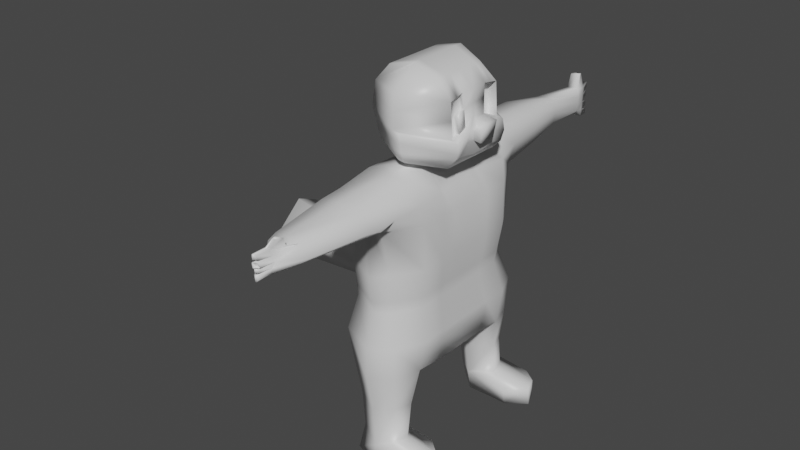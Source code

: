 # Source: flyingsquirell.blend  (saved by Blender 2.91.10; exported with 4.5.12 LTS)
import bpy
from mathutils import Matrix  # noqa: F401  (used for matrix-valued properties, if any)

bpy.ops.wm.read_factory_settings(use_empty=True)
scene = bpy.context.scene
scene.name = 'Scene'

# ---- collections
col_collection = bpy.data.collections.new('Collection'); scene.collection.children.link(col_collection)

# ---- materials (node trees are filled in below, after node groups)
mat_material = bpy.data.materials.new('Material')
mat_material.alpha_threshold = 0.0
mat_material.use_transparent_shadow = False
mat_material.line_color = (0.0, 0.0, 0.0, 1.0)

# ---- material node trees
mat_material.use_nodes = True; mat_material.node_tree.nodes.clear()
_N = mat_material.node_tree.nodes; _L = mat_material.node_tree.links
n0 = _N.new('ShaderNodeOutputMaterial'); n0.name = 'Material Output'; n0.location = (300, 300)
n1 = _N.new('ShaderNodeBsdfPrincipled'); n1.name = 'Principled BSDF'; n1.location = (10, 300)
n1.distribution = 'GGX'
n1.subsurface_method = 'BURLEY'
n1.inputs[2].default_value = 0.4
n1.inputs[3].default_value = 1.45
n1.inputs[27].default_value = (0.0, 0.0, 0.0, 1.0)
n1.inputs[28].default_value = 1.0
_L.new(n1.outputs[0], n0.inputs[0])
n0.is_active_output = True

# ---- world
world_world = bpy.data.worlds.new('World'); scene.world = world_world
world_world.use_nodes = True; world_world.node_tree.nodes.clear()
_N = world_world.node_tree.nodes; _L = world_world.node_tree.links
n0 = _N.new('ShaderNodeOutputWorld'); n0.name = 'World Output'; n0.location = (300, 300)
n1 = _N.new('ShaderNodeBackground'); n1.name = 'Background'; n1.location = (10, 300)
n1.inputs[0].default_value = (0.05088, 0.05088, 0.05088, 1.0)
_L.new(n1.outputs[0], n0.inputs[0])
n0.is_active_output = True
world_world.color = (0.05088, 0.05088, 0.05088)
world_world.use_sun_shadow = False
world_world.sun_shadow_jitter_overblur = 0.0

# ---- meshes
me_cube = bpy.data.meshes.new('Cube')
me_cube.from_pydata([(0.2042, 1.628, 0.9468), (0.4126, 1.277, -1.788), (0.2683, -1.346, 0.8822), (0.3263, -1.076, -1.799), (-0.2952, 1.624, 1.018), (-0.3284, 1.548, -1.795), (-0.353, -1.337, 0.878), (-0.4834, -1.013, -1.786), (-0.4388, 1.048, -1.786), (-0.4834, -0.5757, -1.786), (0.2498, 1.065, 0.9954), (0.2709, -0.7911, 0.9742), (-0.3595, -0.7852, 0.9686), (-0.4691, 1.062, 1.085), (0.4363, -0.7168, -1.79), (0.5185, 0.9146, -1.779), (0.3379, 1.335, -2.79), (-0.1516, 1.468, -2.93), (0.4072, 1.106, -2.799), (-0.2311, 1.158, -2.839), (0.3422, 1.331, -3.084), (-0.1431, 1.586, -3.132), (0.4166, 1.129, -3.098), (-0.227, 1.237, -3.141), (-0.2843, -0.7408, -2.775), (-0.2843, -1.017, -2.842), (0.263, -1.052, -2.877), (0.3319, -0.8407, -2.882), (-0.2843, -0.8379, -3.082), (-0.2843, -1.149, -3.158), (0.2803, -1.112, -3.131), (0.337, -0.9366, -3.115), (0.1968, 1.516, 0.4039), (-0.3216, -1.04, 0.4303), (0.187, -1.202, 0.3896), (-0.1481, 1.458, 0.3797), (0.4866, 1.005, 0.3949), (0.4866, -0.7268, 0.3797), (-0.4834, -0.6657, 0.3801), (-0.4834, 0.9456, 0.3943), (-0.1768, -2.563, 0.493), (-0.2412, -2.557, 0.7903), (0.1692, -2.569, 0.793), (0.1173, -2.573, 0.4937), (-0.04546, -2.885, 0.483), (-0.05725, -2.877, 0.7907), (0.01782, -2.891, 0.7935), (0.00833, -2.896, 0.4837), (-0.05409, 3.54, 0.9205), (0.09006, 3.59, 0.9), (0.08377, 3.585, 0.4491), (-0.05443, 3.565, 0.4514), (-0.4834, 0.6099, -1.786), (-0.4834, -0.2696, -1.786), (0.1619, 0.4705, 0.9878), (0.1756, -0.2754, 0.9815), (-0.2326, -0.1954, 1.028), (-0.2899, 0.4356, 1.075), (0.4834, -0.2696, -1.786), (0.4834, 0.6099, -1.786), (-0.4834, -0.3089, 0.3849), (-0.4834, 0.5887, 0.3896), (0.4866, 0.6218, 0.3898), (0.4866, -0.3432, 0.3848), (0.3812, 0.4937, 2.197), (0.3812, -0.3263, 2.191), (-0.374, -0.3563, 2.221), (-0.374, 0.6014, 2.228), (-0.6436, -0.3816, 1.627), (-0.6436, 0.6328, 1.635), (0.6406, 0.5361, 1.517), (0.645, -0.39, 1.465), (-0.6105, -0.3572, 1.958), (-0.6105, 0.605, 1.965), (0.6143, 0.5306, 1.975), (0.6105, -0.3902, 1.957), (-0.5909, 0.593, 1.305), (-0.001845, -0.7385, 1.786), (-0.001845, 0.9195, 1.798), (-0.5909, -0.3383, 1.297), (-0.274, 2.217, 0.4066), (0.1814, 2.159, 0.5124), (0.1945, 2.127, 0.9369), (-0.3059, 2.124, 1.007), (-0.175, 2.772, 0.5157), (0.1087, 2.778, 0.5965), (0.116, 2.779, 0.8784), (-0.2059, 2.775, 0.9239), (-0.003168, 1.598, -1.822), (-0.008177, -1.375, 0.9602), (-0.000348, -1.293, -1.826), (0.0159, 1.654, 1.039), (-0.000348, 0.7622, -1.826), (-0.000348, -0.3375, -1.826), (-0.000348, 1.081, 1.012), (-0.000348, -0.8091, 0.9912), (0.08829, 1.545, -2.831), (0.06178, 0.9175, -2.847), (0.08284, 1.612, -3.137), (0.06552, 0.9676, -3.151), (0.04329, -1.177, -2.961), (0.03873, -0.5718, -2.948), (0.06223, -1.253, -3.186), (0.04619, -0.6224, -3.192), (0.0159, 1.472, 0.3837), (0.002743, -1.198, 0.4271), (-0.01349, -2.606, 0.8442), (-0.002199, -2.588, 0.4589), (-0.01726, -2.938, 0.8239), (-0.01574, -2.912, 0.465), (-0.000348, 0.5258, 1.004), (-0.000348, -0.303, 0.998), (-0.000348, 0.6235, -1.826), (-0.000348, -0.2856, -1.826), (0.01254, 0.5806, 2.327), (0.01254, -0.3552, 2.319), (-0.003343, -0.7601, 1.554), (-0.003343, 0.9417, 1.565), (-0.000348, -0.7168, 2.019), (-0.000348, 0.8974, 2.032), (-0.003343, 0.8765, 1.272), (-0.003343, -0.6858, 1.262), (-0.000933, 2.152, 1.024), (0.0005948, 2.242, 0.4099), (-0.00785, 2.806, 0.9359), (-0.00785, 2.798, 0.519), (-0.475, -1.319, 0.6482), (0.286, 1.516, 0.712), (0.4736, -1.282, 0.67), (-0.3769, 1.632, 0.6919), (0.4149, 1.052, 0.6917), (0.4834, -0.7734, 0.6705), (-0.4834, -0.7734, 0.6705), (-0.4834, 1.048, 0.6873), (-0.3219, -2.537, 0.6386), (0.3075, -2.537, 0.6386), (-0.072, -2.854, 0.6338), (0.04313, -2.854, 0.6338), (0.08825, 3.587, 0.6836), (-0.08513, 3.513, 0.6615), (-0.3984, -0.2663, 0.6768), (-0.3984, 0.5406, 0.6811), (0.354, 0.5457, 0.6854), (0.3984, -0.2766, 0.6767), (-0.3769, 2.082, 0.6823), (0.2274, 2.12, 0.7352), (-0.2568, 2.747, 0.7123), (0.1331, 2.771, 0.747), (-0.01448, -2.929, 0.6438), (-0.3345, -1.682, 0.8651), (0.249, -1.692, 0.8691), (0.1752, -1.692, 0.4437), (-0.2428, -1.683, 0.4426), (0.005391, -1.701, 0.3944), (-0.01065, -1.727, 0.9422), (-0.4491, -1.662, 0.6494), (0.4457, -1.662, 0.6494), (0.2979, 1.201, -0.8034), (0.2362, -1.003, -0.8481), (-0.2443, 1.337, -0.8178), (0.4501, 0.8927, -0.8213), (0.4501, -0.665, -0.8282), (-0.494, -0.665, -0.8282), (-0.494, 0.8927, -0.8213), (-0.418, -0.9677, -0.8314), (0.4501, 0.5477, -0.8236), (0.4501, -0.32, -0.8259), (-0.494, -0.32, -0.8259), (-0.494, 0.5477, -0.8236), (-0.01839, -1.124, -0.8843), (-0.02229, 1.356, -0.828), (-0.3998, -1.056, -0.2477), (0.3118, 1.323, -0.1987), (0.2426, -1.093, -0.268), (-0.2124, 1.474, -0.2183), (0.5068, 0.9841, -0.2315), (0.5068, -0.7211, -0.2426), (-0.5218, -0.7211, -0.2426), (-0.5218, 0.9841, -0.2315), (0.5068, 0.6065, -0.2352), (0.5068, -0.3434, -0.2389), (-0.5218, -0.3434, -0.2389), (-0.5218, 0.6065, -0.2352), (-0.001641, -1.22, -0.3126), (-0.007899, 1.491, -0.2223), (0.3933, 1.363, -1.294), (0.3251, -1.137, -1.323), (-0.2954, 1.517, -1.306), (0.5367, 1.015, -1.3), (0.5367, -0.755, -1.304), (-0.5413, -0.755, -1.304), (-0.5413, 1.015, -1.3), (0.5367, 0.6229, -1.301), (0.5367, -0.363, -1.303), (-0.5413, -0.363, -1.303), (-0.5413, 0.6229, -1.301), (-0.0003737, -1.28, -1.359), (-0.002718, 1.541, -1.325), (-0.4956, -1.095, -1.306), (-0.5428, 0.6126, 1.196), (0.5043, 0.5263, 1.091), (0.4739, -0.3821, 1.088), (-0.5074, -0.3545, 1.162), (-0.0009703, -0.6361, 1.118), (-0.0009703, 0.8441, 1.128), (-0.6172, -0.3599, 1.462), (-0.6172, 0.6129, 1.47), (-0.6271, -0.3694, 1.792), (0.6277, -0.3901, 1.711), (-0.003343, 0.9091, 1.419), (-0.003343, -0.7229, 1.408), (-0.4834, 0.1701, -1.786), (0.2001, 0.08683, 0.9814), (-0.2613, 0.1201, 1.051), (0.4834, 0.1701, -1.786), (-0.4834, 0.1399, 0.3872), (0.4866, 0.1393, 0.3873), (0.3812, 0.08372, 2.194), (-0.374, 0.1225, 2.224), (0.6298, 0.05196, 1.656), (-0.6436, 0.1256, 1.631), (0.61, 0.05234, 2.005), (-0.6105, 0.1239, 1.961), (-0.5909, 0.1274, 1.301), (0.6275, 0.5333, 1.746), (0.01254, 0.1127, 2.323), (-0.000348, 0.1689, -1.826), (0.3762, 0.1345, 0.6811), (-0.3984, 0.1371, 0.6789), (-0.5066, 0.1155, -0.916), (0.4501, 0.1139, -0.8248), (-0.5218, 0.1315, -0.2371), (0.5068, 0.1315, -0.2371), (0.5367, 0.13, -1.302), (-0.533, 0.1265, -1.209), (0.4891, 0.0721, 1.09), (-0.5251, 0.129, 1.179), (-0.6172, 0.1265, 1.466), (0.8111, 0.1211, 1.47), (-0.4834, -0.04973, -1.786), (0.1878, -0.0943, 0.9814), (0.4866, -0.1019, 0.3861), (0.3812, -0.1213, 2.192), (0.6476, -0.1519, 1.577), (0.612, -0.1646, 2.013), (0.7959, 0.2522, 1.352), (0.01254, -0.1212, 2.321), (-0.000348, -0.05835, -1.826), (0.3873, -0.07105, 0.6789), (0.4501, -0.103, -0.8253), (0.5068, -0.1059, -0.238), (0.5367, -0.1165, -1.303), (0.4815, -0.155, 1.089), (0.8302, 0.2679, 1.592), (-0.247, -0.03767, 1.039), (0.4834, -0.04973, -1.786), (-0.4834, -0.08447, 0.386), (-0.374, -0.1169, 2.223), (-0.6436, -0.128, 1.629), (-0.6105, -0.1167, 1.96), (-0.5909, -0.1055, 1.299), (-0.3984, -0.06458, 0.6778), (-0.5149, -0.01839, -1.057), (-0.5218, -0.1059, -0.238), (-0.533, 0.05105, -1.209), (-0.5162, -0.1127, 1.171), (-0.6172, -0.1167, 1.464), (-0.2756, 0.2778, 1.063), (0.4834, 0.39, -1.786), (-0.4834, 0.3643, 0.3884), (-0.374, 0.362, 2.226), (-0.6436, 0.3792, 1.633), (-0.6105, 0.3645, 1.963), (-0.5909, 0.3602, 1.303), (-0.3984, 0.3389, 0.68), (-0.5075, 0.2557, -0.9747), (-0.5218, 0.369, -0.2361), (-0.5236, 0.2676, -1.106), (-0.5339, 0.3708, 1.188), (-0.6172, 0.3697, 1.468), (-0.4834, 0.39, -1.786), (0.2124, 0.268, 0.9814), (0.4856, 0.3374, 0.375), (0.3812, 0.2887, 2.195), (0.6322, 0.2623, 1.625), (0.612, 0.2869, 2.017), (0.8111, 0.2558, 1.471), (0.01254, 0.3466, 2.325), (-0.000348, 0.3962, -1.826), (0.3658, 0.375, 0.6832), (0.4501, 0.3308, -0.8242), (0.5044, 0.2586, -0.2395), (0.5367, 0.3765, -1.302), (0.4967, 0.2992, 1.091), (0.8111, -0.01352, 1.469), (0.6305, 0.116, 1.624), (0.7959, -0.01145, 1.351), (0.7959, 0.1204, 1.352), (0.8305, -0.007129, 1.601), (0.8285, 0.1216, 1.591), (0.7391, -0.1463, 1.559), (0.7365, -0.3844, 1.447), (0.08815, 0.9473, 1.547), (0.7321, 0.5418, 1.499), (0.7102, 0.616, 1.318), (0.6846, 0.584, 1.17), (0.7132, -0.3627, 1.286), (0.6794, -0.3641, 1.21), (0.08815, 0.8822, 1.254), (0.6794, -0.1456, 1.211), (0.08815, -0.7545, 1.536), (0.08815, -0.6801, 1.244), (0.09052, -0.6304, 1.1), (0.09052, 0.8498, 1.109), (0.08815, 0.9147, 1.4), (0.08815, -0.7173, 1.39), (0.5958, 0.5319, 1.073), (0.5654, -0.3764, 1.07), (0.573, -0.1493, 1.071), (0.7028, -0.1589, 1.383), (0.722, 0.1216, 1.606), (0.724, -0.007118, 1.615), (0.6828, 0.2209, 1.184), (0.6826, 0.03263, 1.183), (0.5889, 0.203, 1.072), (0.5806, 0.07774, 1.072), (0.6894, 0.1204, 1.366), (0.6894, -0.01144, 1.365), (0.7046, -0.01351, 1.484), (0.7237, 0.2679, 1.607), (0.6894, 0.2522, 1.367), (0.7046, 0.2558, 1.486), (-0.6271, 0.6189, 1.8), (-0.6271, 0.1248, 1.796), (0.6199, 0.05215, 1.83), (0.6298, -0.1583, 1.795), (-0.6271, -0.1223, 1.794), (-0.6271, 0.3718, 1.798), (0.6221, 0.2746, 1.821), (-0.2827, 0.3567, 1.069), (0.4834, 0.4999, -1.786), (-0.4834, 0.4765, 0.389), (-0.374, 0.4817, 2.227), (-0.6436, 0.506, 1.634), (-0.6105, 0.4847, 1.964), (-0.5909, 0.4766, 1.304), (-0.3984, 0.4397, 0.6805), (-0.494, 0.4392, -0.8239), (-0.5218, 0.4877, -0.2357), (-0.5413, 0.4997, -1.302), (-0.5384, 0.4917, 1.192), (-0.6172, 0.4913, 1.469), (-0.4834, 0.4999, -1.786), (0.2185, 0.3585, 0.9813), (0.4866, 0.5012, 0.3892), (0.3812, 0.3912, 2.196), (0.6364, 0.3992, 1.571), (0.6132, 0.4087, 1.996), (0.01254, 0.4636, 2.326), (-0.000348, 0.5099, -1.826), (0.3596, 0.4429, 0.6843), (0.4501, 0.4392, -0.8239), (0.5068, 0.4877, -0.2357), (0.5367, 0.4997, -1.302), (0.5005, 0.4127, 1.091), (0.7279, 0.4048, 1.553), (0.6794, 0.4007, 1.215), (0.592, 0.4184, 1.073), (0.6976, 0.389, 1.362), (-0.6271, 0.4954, 1.799), (0.5811, -0.3985, 1.71), (-0.4834, -0.1597, -1.786), (0.1817, -0.1849, 0.9815), (0.4884, -0.169, 0.3664), (0.3812, -0.2238, 2.191), (0.6463, -0.271, 1.521), (0.6113, -0.2774, 1.985), (0.01254, -0.2382, 2.32), (-0.000348, -0.172, -1.826), (0.3916, -0.2323, 0.6754), (0.4501, -0.2115, -0.8256), (0.5076, -0.1521, -0.217), (0.5367, -0.2397, -1.303), (0.4777, -0.2685, 1.088), (-0.2398, -0.1165, 1.033), (0.4834, -0.1597, -1.786), (-0.4834, -0.1967, 0.3854), (-0.374, -0.2366, 2.222), (-0.6436, -0.2548, 1.628), (-0.6105, -0.2369, 1.959), (-0.5909, -0.2219, 1.298), (-0.3984, -0.1654, 0.6773), (-0.494, -0.2115, -0.8256), (-0.5218, -0.2247, -0.2384), (-0.5413, -0.2397, -1.303), (-0.5118, -0.2336, 1.166), (-0.6172, -0.2383, 1.463), (0.7378, -0.2653, 1.503), (0.6781, -0.2631, 1.228), (0.5692, -0.2629, 1.07), (0.7106, -0.2612, 1.314), (0.666, -0.1622, 1.58), (-0.6271, -0.2459, 1.793), (0.4979, 0.5338, 1.739), (0.5111, 0.5366, 1.51), (0.5069, 0.3996, 1.564), (0.5027, 0.2627, 1.618), (0.4836, 0.4091, 1.989), (0.4825, 0.2873, 2.01), (0.4926, 0.275, 1.814), (0.4848, 0.531, 1.968), (0.4952, 0.4044, 1.777), (0.5984, -0.3984, 1.463), (0.5997, -0.2794, 1.519), (0.5646, -0.2858, 1.984), (0.5639, -0.3986, 1.956), (0.5832, -0.1667, 1.794), (0.5654, -0.173, 2.012), (0.601, -0.1603, 1.575), (0.5821, -0.2826, 1.752), (0.5386, 0.3912, 1.562), (0.5344, 0.2543, 1.616), (0.5243, 0.2666, 1.813), (0.5269, 0.396, 1.775), (0.6482, -0.1685, 1.799), (0.6647, -0.2812, 1.524), (0.6472, -0.2844, 1.757), (-1.341, -0.141, -0.9728), (-1.318, 0.1063, -0.717), (-1.366, -0.01023, -1.247), (-1.366, 0.1261, -1.247), (-1.328, 0.3585, -0.8224), (-1.349, 0.381, -1.059), (-2.576, -0.2719, -0.8557), (-2.541, 0.1002, -0.4708), (-2.613, -0.0752, -1.269), (-2.613, 0.13, -1.268), (-2.555, 0.4796, -0.6294), (-2.587, 0.5136, -0.9862), (-0.3491, -0.6776, -2.286), (-0.3491, -1.001, -2.317), (0.2667, -1.046, -2.338), (0.3478, -0.787, -2.337), (0.01874, -1.201, -2.389), (0.01667, -0.4929, -2.383), (0.4174, 1.021, -2.295), (0.3411, 1.274, -2.295), (-0.2883, 1.124, -2.316), (-0.2045, 1.48, -2.362), (0.04501, 1.537, -2.328), (0.0328, 0.8694, -2.336), (0.302, 1.237, -0.6251), (0.2381, -1.029, -0.6771), (-0.2349, 1.378, -0.6411), (0.4668, 0.9197, -0.6475), (0.4668, -0.6815, -0.6556), (-0.5022, -0.6815, -0.6556), (-0.5022, 0.9197, -0.6475), (0.4668, 0.565, -0.6502), (0.4668, -0.3269, -0.6529), (-0.5022, -0.3269, -0.6529), (-0.5022, 0.565, -0.6502), (-0.01345, -1.152, -0.7158), (-0.01805, 1.396, -0.6495), (-0.4126, -0.9937, -0.6593), (0.4668, 0.1191, -0.6515), (-0.5111, 0.1203, -0.7159), (-0.5169, -0.0442, -0.8157), (0.4668, -0.1039, -0.6522), (0.4668, 0.3421, -0.6509), (-0.5117, 0.2891, -0.757), (0.4668, 0.4535, -0.6505), (-0.5022, 0.4535, -0.6505), (-0.5022, -0.2154, -0.6525), (0.4668, -0.2154, -0.6525), (1.024, 1.074, -2.809), (0.9599, 1.285, -2.801), (1.033, 1.095, -3.085), (0.964, 1.281, -3.072), (0.7294, 1.479, -2.838), (0.7049, 0.8995, -2.854), (0.7243, 1.541, -3.122), (0.7084, 0.9458, -3.134), (0.584, -1.225, -2.944), (0.8038, -1.1, -2.859), (0.8726, -0.8889, -2.864), (0.603, -1.301, -3.168), (0.8211, -1.161, -3.114), (0.8778, -0.9848, -3.097), (0.5795, -0.6201, -2.93), (0.5869, -0.6706, -3.175), (0.08714, 3.585, 0.5641), (-0.06751, 3.527, 0.5226), (0.08984, 3.587, 0.7945), (-0.07092, 3.529, 0.7839), (-0.05451, 3.816, 0.3928), (0.01768, 3.834, 0.4019), (0.01892, 3.834, 0.4943), (-0.07613, 3.81, 0.4923), (-0.07048, 3.799, 0.6161), (0.01384, 3.826, 0.6186), (0.01845, 3.824, 0.5366), (-0.06778, 3.805, 0.5367), (0.009201, 3.823, 0.7806), (0.01682, 3.822, 0.6998), (-0.06947, 3.795, 0.6988), (-0.0747, 3.803, 0.7773), (-0.0584, 3.82, 0.9064), (0.005984, 3.836, 0.9078), (0.009678, 3.838, 0.8381), (-0.07388, 3.816, 0.8321), (0.09118, 3.439, 0.922), (0.1027, 3.459, 0.8022), (0.1043, 3.452, 0.6999), (0.09915, 3.461, 0.571), (0.03593, 3.479, 0.5076), (-0.07323, 3.454, 0.5126), (-0.07676, 3.427, 0.924), (-0.09911, 3.426, 0.6601), (-0.04732, 3.59, 1.103), (0.02627, 3.613, 1.114), (0.04752, 3.536, 1.126), (-0.06596, 3.559, 1.12), (-0.07246, 3.488, 1.115), (-0.06462, -2.866, 0.7123), (-0.03642, -2.906, 0.8186), (0.02573, -2.875, 0.5587), (-0.02949, -2.9, 0.4653), (0.001116, -2.912, 0.82), (-0.002597, -2.905, 0.4657), (-0.01213, -2.92, 0.5567), (-0.05873, -2.87, 0.5584), (0.03048, -2.872, 0.7137), (-0.01684, -2.934, 0.733), (0.01433, -2.892, 0.6388), (-0.04324, -2.892, 0.6388), (-0.03636, -2.896, 0.5521), (0.005865, -2.898, 0.5522), (0.007722, -2.902, 0.7294), (-0.03983, -2.899, 0.7287), (-0.03556, -3.101, 0.75), (-0.02983, -3.11, 0.811), (-0.01364, -3.132, 0.8326), (0.01554, -3.137, 0.8337), (0.001255, -3.157, 0.8367), (0.02852, -3.12, 0.8131), (0.03836, -3.106, 0.751), (0.00158, -3.154, 0.7661), (0.02067, -3.129, 0.7633), (-0.01629, -3.126, 0.7628), (0.0467, -3.108, 0.7193), (0.05636, -3.094, 0.6583), (0.01055, -3.155, 0.7341), (0.01236, -3.151, 0.666), (0.03436, -3.122, 0.6621), (-0.009614, -3.122, 0.6621), (-0.03159, -3.094, 0.6583), (-0.02595, -3.102, 0.7183), (0.02931, -3.13, 0.7314), (-0.00701, -3.128, 0.7308), (-0.05873, -2.87, 0.5584), (-0.072, -2.854, 0.6338), (0.01433, -2.892, 0.6388), (-0.01448, -2.929, 0.6438), (-0.04324, -2.892, 0.6388), (0.04313, -2.854, 0.6338), (0.02573, -2.875, 0.5587), (-0.01213, -2.92, 0.5567), (-0.03636, -2.896, 0.5521), (0.005865, -2.898, 0.5522), (0.02985, -3.11, 0.7157), (0.03951, -3.096, 0.6547), (-0.0063, -3.157, 0.7305), (-0.004493, -3.154, 0.6624), (0.01751, -3.125, 0.6585), (-0.02646, -3.125, 0.6585), (-0.04844, -3.096, 0.6547), (-0.0428, -3.105, 0.7146), (0.01246, -3.133, 0.7277), (-0.02386, -3.13, 0.7272), (-0.03513, -3.088, 0.5807), (-0.04451, -3.078, 0.634), (0.01648, -3.104, 0.6375), (-0.003872, -3.131, 0.6411), (-0.02419, -3.104, 0.6375), (0.03682, -3.078, 0.634), (0.02453, -3.092, 0.5809), (-0.002215, -3.124, 0.5795), (-0.01933, -3.107, 0.5762), (0.0105, -3.109, 0.5764), (0.02417, -3.077, 0.5548), (0.006774, -3.098, 0.4797), (-0.03105, -3.102, 0.4614), (-0.04701, -3.087, 0.479), (-0.004153, -3.107, 0.4617), (-0.01729, -3.114, 0.4611), (-0.01368, -3.122, 0.5527), (-0.06028, -3.072, 0.5544), (-0.03792, -3.098, 0.5481), (0.00431, -3.101, 0.5483), (-0.01568, -2.856, 0.847), (0.1181, -2.742, 0.817), (-0.1432, -2.77, 0.8072), (0.1686, -2.974, 1.017), (0.1588, -2.988, 1.019), (0.1597, -2.944, 1.031), (0.1775, -2.963, 1.003), (0.2307, -2.884, 1.015)], [], [(95, 12, 6, 89), (154, 149, 41, 106), (133, 13, 4, 129), (440, 439, 24, 25), (131, 11, 2, 128), (125, 84, 516, 515), (127, 0, 10, 130), (143, 55, 11, 131), (446, 445, 18, 16), (113, 58, 14, 93), (126, 6, 12, 132), (141, 57, 13, 133), (91, 4, 13, 94), (111, 56, 12, 95), (97, 99, 482, 480), (450, 447, 19, 97), (449, 446, 16, 96), (447, 448, 17, 19), (98, 20, 22, 99), (97, 19, 23, 99), (98, 96, 479, 481), (19, 17, 21, 23), (30, 31, 488, 487), (442, 441, 26, 27), (444, 442, 27, 101), (443, 440, 25, 100), (103, 31, 30, 102), (25, 24, 28, 29), (26, 100, 483, 484), (100, 25, 29, 102), (182, 61, 39, 178), (171, 33, 38, 177), (180, 63, 37, 176), (172, 32, 36, 175), (184, 104, 32, 172), (176, 37, 34, 173), (178, 39, 35, 174), (183, 105, 33, 171), (107, 43, 47, 529, 109), (153, 151, 43, 107), (156, 150, 42, 135), (155, 152, 40, 134), (108, 525, 542, 544), (106, 41, 602, 600), (135, 42, 601, 46, 532, 137), (134, 40, 44, 531, 136), (147, 85, 514, 513), (124, 86, 512, 511), (146, 87, 517, 518), (175, 36, 62, 179), (381, 373, 63, 180), (177, 38, 60, 181), (348, 341, 61, 182), (94, 13, 57, 110), (389, 72, 66, 387), (132, 12, 56, 140), (346, 339, 57, 141), (92, 15, 59, 112), (378, 385, 58, 113), (130, 10, 54, 142), (379, 372, 55, 143), (377, 387, 66, 115), (119, 73, 67, 114), (357, 74, 64, 355), (118, 75, 65, 115), (294, 238, 299, 298), (238, 286, 253, 299), (209, 206, 69, 117), (396, 205, 68, 388), (77, 208, 75, 118), (224, 74, 410, 403), (78, 332, 73, 119), (402, 207, 72, 389), (395, 202, 79, 390), (204, 199, 76, 120), (284, 295, 320, 329), (364, 200, 316, 367), (129, 4, 83, 144), (91, 0, 82, 122), (127, 32, 81, 145), (104, 35, 80, 123), (144, 83, 87, 146), (122, 82, 86, 124), (145, 81, 85, 147), (123, 80, 84, 125), (81, 123, 125, 85), (83, 122, 124, 87), (32, 104, 123, 81), (4, 91, 122, 83), (202, 203, 121, 79), (116, 210, 315, 310), (224, 78, 119, 74), (207, 77, 118, 72), (200, 204, 313, 316), (205, 210, 116, 68), (72, 118, 115, 66), (74, 119, 114, 64), (374, 377, 115, 65), (371, 378, 113, 53), (8, 92, 112, 52), (10, 94, 110, 54), (87, 124, 511, 517), (49, 493, 509, 508), (42, 106, 600, 601), (46, 528, 543, 545), (152, 153, 107, 40), (40, 107, 109, 527, 44), (173, 34, 105, 183), (174, 35, 104, 184), (100, 102, 486, 483), (24, 101, 103, 28), (28, 103, 102, 29), (441, 443, 100, 26), (439, 444, 101, 24), (18, 97, 480, 475), (21, 98, 99, 23), (448, 449, 96, 17), (445, 450, 97, 18), (17, 96, 98, 21), (55, 111, 95, 11), (0, 91, 94, 10), (53, 113, 93, 9), (85, 125, 515, 514), (150, 154, 106, 42), (11, 95, 89, 2), (551, 550, 570, 571), (491, 492, 502, 501), (82, 145, 147, 86), (80, 144, 146, 84), (0, 127, 145, 82), (35, 129, 144, 80), (373, 379, 143, 63), (36, 130, 142, 62), (341, 346, 141, 61), (38, 132, 140, 60), (84, 146, 518, 516), (86, 147, 513, 512), (41, 134, 136, 524, 45, 602), (43, 135, 137, 526, 47), (148, 535, 564, 563), (149, 155, 134, 41), (151, 156, 135, 43), (61, 141, 133, 39), (33, 126, 132, 38), (63, 143, 131, 37), (32, 127, 130, 36), (37, 131, 128, 34), (39, 133, 129, 35), (34, 128, 156, 151), (6, 126, 155, 149), (2, 89, 154, 150), (33, 105, 153, 152), (126, 33, 152, 155), (128, 2, 150, 156), (105, 34, 151, 153), (89, 6, 149, 154), (187, 159, 170, 197), (186, 158, 169, 196), (349, 347, 168, 195), (190, 162, 167, 194), (382, 380, 166, 193), (188, 160, 165, 192), (196, 169, 164, 198), (191, 163, 159, 187), (189, 161, 158, 186), (197, 170, 157, 185), (185, 157, 160, 188), (193, 166, 161, 189), (198, 164, 162, 190), (195, 168, 163, 191), (453, 174, 184, 463), (452, 173, 183, 462), (472, 348, 182, 461), (456, 177, 181, 460), (474, 381, 180, 459), (454, 175, 179, 458), (462, 183, 171, 464), (457, 178, 174, 453), (455, 176, 173, 452), (463, 184, 172, 451), (451, 172, 175, 454), (459, 180, 176, 455), (464, 171, 177, 456), (461, 182, 178, 457), (52, 195, 191, 8), (7, 198, 190, 9), (58, 193, 189, 14), (1, 185, 188, 15), (88, 197, 185, 1), (14, 189, 186, 3), (8, 191, 187, 5), (90, 196, 198, 7), (15, 188, 192, 59), (385, 382, 193, 58), (9, 190, 194, 53), (352, 349, 195, 52), (3, 186, 196, 90), (5, 187, 197, 88), (54, 110, 204, 200), (56, 111, 203, 202), (111, 55, 201, 203), (353, 54, 200, 364), (110, 57, 199, 204), (384, 56, 202, 395), (79, 121, 210, 205), (209, 117, 302, 314), (390, 79, 205, 396), (120, 76, 206, 209), (356, 284, 329, 365), (117, 70, 303, 302), (252, 235, 325, 318), (273, 223, 237, 279), (267, 213, 236, 278), (240, 212, 235, 252), (239, 264, 234, 211), (268, 292, 233, 214), (469, 291, 232, 465), (467, 263, 231, 466), (292, 290, 230, 233), (275, 277, 432, 431), (256, 261, 228, 215), (282, 289, 227, 216), (280, 288, 226, 211), (283, 287, 225, 217), (235, 293, 324, 325), (278, 236, 223, 273), (337, 333, 222, 272), (335, 334, 221, 244), (279, 237, 220, 271), (375, 71, 301, 397), (244, 221, 217, 242), (287, 270, 218, 225), (289, 281, 212, 227), (288, 268, 214, 226), (261, 254, 213, 228), (272, 222, 218, 270), (263, 256, 215, 231), (291, 282, 216, 232), (393, 386, 256, 263), (391, 384, 254, 261), (376, 244, 242, 374), (219, 243, 300, 321), (208, 71, 412, 370), (295, 219, 321, 320), (386, 391, 261, 256), (394, 392, 262, 264), (473, 393, 263, 467), (371, 394, 264, 239), (372, 240, 252, 383), (210, 121, 311, 315), (223, 260, 266, 237), (213, 254, 265, 236), (214, 233, 251, 255), (465, 232, 250, 468), (233, 230, 249, 251), (216, 227, 248, 241), (211, 226, 247, 239), (217, 225, 246, 242), (236, 265, 260, 223), (333, 336, 259, 222), (237, 266, 258, 220), (225, 218, 257, 246), (227, 212, 240, 248), (226, 214, 255, 247), (222, 259, 257, 218), (232, 216, 241, 250), (362, 354, 282, 291), (344, 272, 270, 342), (359, 340, 268, 288), (360, 353, 281, 289), (358, 342, 270, 287), (351, 279, 271, 343), (369, 337, 272, 344), (350, 278, 273, 345), (355, 358, 287, 283), (352, 359, 288, 280), (354, 360, 289, 282), (363, 361, 290, 292), (471, 362, 291, 469), (340, 363, 292, 268), (339, 267, 278, 350), (345, 273, 279, 351), (204, 120, 308, 313), (212, 281, 293, 235), (211, 234, 277, 280), (466, 231, 276, 470), (229, 275, 431, 428), (215, 228, 274, 269), (71, 116, 310, 301), (334, 338, 285, 221), (383, 252, 318, 399), (221, 285, 283, 217), (228, 213, 267, 274), (231, 215, 269, 276), (120, 209, 314, 308), (121, 203, 312, 311), (203, 201, 317, 312), (315, 306, 301, 310), (368, 304, 303, 365), (367, 316, 305, 366), (312, 317, 307, 311), (316, 313, 308, 305), (304, 314, 302, 303), (305, 308, 314, 304), (366, 305, 304, 368), (311, 307, 306, 315), (309, 323, 327, 319), (318, 325, 323, 309), (319, 327, 328, 321, 300), (400, 319, 300, 397), (399, 318, 309, 398), (398, 309, 319, 400), (323, 322, 330, 326, 327), (325, 324, 322, 323), (320, 321, 298, 299), (326, 330, 245, 297), (330, 331, 286, 245), (321, 328, 294, 298), (296, 297, 238, 294), (297, 245, 286, 238), (331, 329, 253, 286), (327, 326, 297, 296), (328, 327, 296, 294), (329, 320, 299, 253), (219, 295, 284, 338, 334), (343, 271, 337, 369), (220, 258, 336, 333), (244, 376, 414, 417), (243, 219, 334, 335), (271, 220, 333, 337), (68, 116, 77, 207), (70, 117, 78, 224), (388, 68, 207, 402), (117, 69, 332, 78), (284, 356, 405, 406), (116, 71, 208, 77), (74, 357, 407, 410), (69, 343, 369, 332), (322, 366, 368, 330), (324, 367, 366, 322), (330, 368, 365, 329, 331), (76, 345, 351, 206), (57, 339, 350, 199), (59, 192, 363, 340), (458, 179, 362, 471), (192, 165, 361, 363), (62, 142, 360, 354), (52, 112, 359, 352), (64, 114, 358, 355), (199, 350, 345, 76), (332, 369, 344, 73), (206, 351, 343, 69), (114, 67, 342, 358), (142, 54, 353, 360), (112, 59, 340, 359), (73, 344, 342, 67), (179, 62, 354, 362), (70, 356, 365, 303), (281, 353, 364, 293), (280, 277, 349, 352), (470, 276, 348, 472), (277, 275, 347, 349), (269, 274, 346, 341), (293, 364, 367, 324), (338, 284, 406, 409), (285, 357, 355, 283), (274, 267, 339, 346), (276, 269, 341, 348), (258, 388, 402, 336), (243, 335, 416, 418), (307, 398, 400, 306), (317, 399, 398, 307), (306, 400, 397, 301), (201, 383, 399, 317), (55, 372, 383, 201), (53, 194, 394, 371), (460, 181, 393, 473), (194, 167, 392, 394), (60, 140, 391, 386), (376, 75, 415, 414), (75, 376, 374, 65), (140, 56, 384, 391), (181, 60, 386, 393), (243, 375, 397, 300), (260, 390, 396, 266), (254, 384, 395, 265), (255, 251, 382, 385), (468, 250, 381, 474), (251, 249, 380, 382), (241, 248, 379, 373), (239, 247, 378, 371), (242, 246, 377, 374), (265, 395, 390, 260), (336, 402, 389, 259), (266, 396, 388, 258), (246, 257, 387, 377), (248, 240, 372, 379), (247, 255, 385, 378), (259, 389, 387, 257), (250, 241, 373, 381), (411, 403, 410, 407), (405, 404, 403, 411), (335, 244, 417, 416), (409, 411, 407, 408), (357, 285, 408, 407), (285, 338, 409, 408), (356, 70, 404, 405), (70, 224, 403, 404), (419, 416, 417, 414), (416, 419, 426, 424), (412, 413, 419, 370), (370, 419, 414, 415), (421, 420, 423, 422), (411, 409, 422, 423), (75, 208, 370, 415), (405, 411, 423, 420), (71, 375, 413, 412), (406, 405, 420, 421), (375, 243, 418, 413), (409, 406, 421, 422), (425, 401, 424, 426), (413, 418, 401, 425), (418, 416, 424, 401), (419, 413, 425, 426), (429, 427, 433, 435), (432, 430, 436, 438), (262, 229, 428, 427), (264, 262, 427, 429), (277, 234, 430, 432), (234, 264, 429, 430), (435, 433, 434, 436), (436, 434, 437, 438), (430, 429, 435, 436), (431, 432, 438, 437), (428, 431, 437, 434), (427, 428, 434, 433), (9, 93, 444, 439), (3, 90, 443, 441), (90, 7, 440, 443), (93, 14, 442, 444), (14, 3, 441, 442), (7, 9, 439, 440), (15, 92, 450, 445), (5, 88, 449, 448), (8, 5, 448, 447), (88, 1, 446, 449), (92, 8, 447, 450), (1, 15, 445, 446), (249, 468, 474, 380), (167, 460, 473, 392), (275, 470, 472, 347), (165, 458, 471, 361), (229, 466, 470, 275), (361, 471, 469, 290), (230, 465, 468, 249), (392, 473, 467, 262), (262, 467, 466, 229), (290, 469, 465, 230), (168, 461, 457, 163), (164, 464, 456, 162), (166, 459, 455, 161), (157, 451, 454, 160), (170, 463, 451, 157), (161, 455, 452, 158), (163, 457, 453, 159), (169, 462, 464, 164), (160, 454, 458, 165), (380, 474, 459, 166), (162, 456, 460, 167), (347, 472, 461, 168), (158, 452, 462, 169), (159, 453, 463, 170), (479, 476, 478, 481), (476, 475, 477, 478), (475, 480, 482, 477), (20, 98, 481, 478), (22, 20, 478, 477), (96, 16, 476, 479), (99, 22, 477, 482), (16, 18, 475, 476), (485, 484, 487, 488), (489, 485, 488, 490), (484, 483, 486, 487), (103, 101, 489, 490), (27, 26, 484, 485), (31, 103, 490, 488), (101, 27, 485, 489), (102, 30, 487, 486), (51, 492, 498, 495), (139, 494, 506, 505), (495, 498, 497, 496), (50, 51, 495, 496), (492, 491, 497, 498), (491, 50, 496, 497), (502, 499, 500, 501), (139, 138, 500, 499), (492, 139, 499, 502), (138, 491, 501, 500), (505, 506, 503, 504), (494, 493, 503, 506), (493, 138, 504, 503), (138, 139, 505, 504), (510, 507, 508, 509), (493, 494, 510, 509), (494, 48, 507, 510), (48, 49, 508, 507), (523, 521, 520, 519, 522), (513, 514, 50, 491, 138), (511, 512, 49), (514, 515, 50), (512, 513, 138, 493, 49), (48, 517, 523, 522), (516, 518, 139, 492, 51), (518, 517, 48, 494, 139), (515, 516, 51, 50), (511, 49, 520, 521), (517, 511, 521, 523), (49, 48, 519, 520), (48, 522, 519), (47, 526, 590, 591), (531, 44, 593, 597), (535, 136, 561, 564), (109, 529, 594, 595), (526, 537, 599, 590), (558, 552, 572, 578), (535, 148, 553, 555), (532, 538, 558, 550), (538, 532, 546, 548), (539, 524, 557, 559), (524, 136, 556, 557), (524, 539, 549, 540), (549, 542, 541, 540), (548, 543, 544, 547), (546, 545, 543, 548), (547, 544, 542, 549), (539, 533, 547, 549), (532, 46, 545, 546), (45, 524, 540, 541), (528, 108, 544, 543), (525, 45, 541, 542), (533, 538, 548, 547), (137, 534, 562, 565), (537, 526, 566, 569), (555, 553, 573, 575), (526, 137, 565, 566), (533, 539, 559, 552), (137, 532, 550, 551), (136, 535, 555, 556), (538, 533, 552, 558), (534, 137, 551, 554), (148, 534, 554, 553), (562, 563, 583, 582), (569, 566, 586, 589), (560, 568, 588, 580), (561, 560, 580, 581), (574, 578, 572, 573), (571, 570, 578, 574), (575, 579, 577, 576), (573, 572, 579, 575), (550, 558, 578, 570), (531, 536, 568, 560), (534, 148, 563, 562), (536, 530, 567, 568), (553, 554, 574, 573), (559, 557, 577, 579), (556, 555, 575, 576), (136, 531, 560, 561), (552, 559, 579, 572), (557, 556, 576, 577), (554, 551, 571, 574), (530, 537, 569, 567), (589, 582, 583, 587), (588, 584, 581, 580), (587, 583, 584, 588), (586, 585, 582, 589), (568, 567, 587, 588), (565, 562, 582, 585), (564, 561, 581, 584), (563, 564, 584, 583), (566, 565, 585, 586), (567, 569, 589, 587), (592, 598, 597, 593), (595, 596, 598, 592), (594, 599, 596, 595), (591, 590, 599, 594), (44, 527, 592, 593), (529, 47, 591, 594), (536, 531, 597, 598), (537, 530, 596, 599), (530, 536, 598, 596), (527, 109, 595, 592), (607, 605, 604, 603, 606), (601, 600, 605, 607), (600, 602, 45, 525, 108), (600, 108, 604, 605), (46, 601, 607, 606), (528, 46, 606, 603), (108, 528, 603, 604)])
me_cube.polygons.foreach_set('use_smooth', [True] * 598)
_uv = me_cube.uv_layers.new(name='UVMap')
_uv.uv.foreach_set('vector', [0.75, 0.6667, 0.843, 0.6667, 0.843, 0.75, 0.75, 0.75, 0.75, 0.75, 0.843, 0.75, 0.843, 0.75, 0.75, 0.75, 0.5901, 0.1667, 0.625, 0.1667, 0.6264, 0.2515, 0.5908, 0.2815, 0.375, 0.01702, 0.375, 0.05645, 0.375, 0.05645, 0.375, 0.01702, 0.5901, 0.6667, 0.6799, 0.6667, 0.6799, 0.75, 0.5901, 0.75, 0.5552, 0.375, 0.5552, 0.3115, 0.5552, 0.3115, 0.5552, 0.375, 0.6152, 0.4787, 0.6731, 0.4942, 0.6854, 0.5833, 0.6078, 0.5833, 0.5886, 0.6352, 0.6782, 0.6348, 0.6799, 0.6667, 0.5901, 0.6667, 0.375, 0.4997, 0.375, 0.5588, 0.375, 0.5588, 0.375, 0.4997, 0.25, 0.6389, 0.375, 0.6389, 0.375, 0.7177, 0.25, 0.6667, 0.5901, 0.0, 0.626, -0.00105, 0.6266, 0.08326, 0.5901, 0.08333, 0.5901, 0.1361, 0.625, 0.1332, 0.625, 0.1667, 0.5901, 0.1667, 0.75, 0.5, 0.8252, 0.5, 0.875, 0.5833, 0.75, 0.5833, 0.75, 0.6389, 0.8505, 0.6286, 0.843, 0.6667, 0.75, 0.6667, 0.25, 0.5833, 0.25, 0.5833, 0.25, 0.5833, 0.25, 0.5833, 0.25, 0.5833, 0.1491, 0.5833, 0.1494, 0.5833, 0.25, 0.5833, 0.375, 0.375, 0.375, 0.4997, 0.375, 0.4997, 0.375, 0.375, 0.375, 0.2234, 0.375, 0.297, 0.375, 0.297, 0.375, 0.2234, 0.25, 0.5, 0.3615, 0.5132, 0.375, 0.5588, 0.25, 0.5833, 0.25, 0.5833, 0.1494, 0.5833, 0.1455, 0.547, 0.25, 0.5833, 0.375, 0.375, 0.375, 0.375, 0.375, 0.375, 0.375, 0.375, 0.375, 0.2234, 0.375, 0.297, 0.375, 0.297, 0.375, 0.2234, 0.354, 0.7557, 0.3687, 0.7114, 0.3687, 0.7114, 0.354, 0.7557, 0.375, 0.7177, 0.375, 0.7766, 0.375, 0.7766, 0.375, 0.7177, 0.25, 0.6667, 0.375, 0.7177, 0.375, 0.7177, 0.25, 0.6667, 0.375, 0.875, 0.3733, 1.003, 0.375, 1.003, 0.375, 0.875, 0.25, 0.6667, 0.3687, 0.7114, 0.354, 0.7557, 0.25, 0.75, 0.375, 0.01702, 0.375, 0.05645, 0.375, 0.05645, 0.375, 0.01702, 0.375, 0.7766, 0.375, 0.875, 0.375, 0.875, 0.375, 0.7766, 0.375, 0.875, 0.375, 1.003, 0.375, 1.003, 0.375, 0.875, 0.5101, 0.1389, 0.5552, 0.1389, 0.5552, 0.1667, 0.5101, 0.1667, 0.5105, 0.02381, 0.5556, 0.02337, 0.5552, 0.08333, 0.5101, 0.08333, 0.5101, 0.6389, 0.5552, 0.6389, 0.5552, 0.6667, 0.5101, 0.6667, 0.5219, 0.4868, 0.5654, 0.4451, 0.5552, 0.5833, 0.5101, 0.5833, 0.5101, 0.375, 0.5552, 0.375, 0.5654, 0.4451, 0.5219, 0.4868, 0.5101, 0.6667, 0.5552, 0.6667, 0.5552, 0.803, 0.5101, 0.7949, 0.5101, 0.1667, 0.5552, 0.1667, 0.5552, 0.3354, 0.5101, 0.3258, 0.5101, 0.875, 0.5552, 0.875, 0.5568, 0.9579, 0.5127, 0.9705, 0.5552, 0.875, 0.5552, 0.8255, 0.5552, 0.8255, 0.5552, 0.8503, 0.5552, 0.875, 0.5552, 0.875, 0.5552, 0.8255, 0.5552, 0.8255, 0.5552, 0.875, 0.5901, 0.75, 0.6799, 0.75, 0.6799, 0.75, 0.5901, 0.75, 0.5901, 0.0, 0.5558, 0.0, 0.5558, 0.0, 0.5901, 0.0, 0.75, 0.75, 0.7965, 0.75, 0.7965, 0.75, 0.75, 0.75, 0.75, 0.75, 0.843, 0.75, 0.843, 0.75, 0.75, 0.75, 0.5901, 0.75, 0.6799, 0.75, 0.6659, 0.764, 0.6538, 0.7762, 0.6219, 0.7631, 0.5901, 0.75, 0.5901, 0.0, 0.5558, 0.0, 0.5558, 0.0, 0.5729, 0.0, 0.5901, 0.0, 0.6152, 0.4787, 0.5759, 0.434, 0.5742, 0.4323, 0.6105, 0.474, 0.75, 0.5, 0.6731, 0.4942, 0.6681, 0.4892, 0.75, 0.5, 0.5909, 0.2808, 0.6267, 0.25, 0.6258, 0.2749, 0.5905, 0.2932, 0.5101, 0.5833, 0.5552, 0.5833, 0.5552, 0.6111, 0.5101, 0.6111, 0.5101, 0.6354, 0.5552, 0.6354, 0.5552, 0.6389, 0.5101, 0.6389, 0.5101, 0.08333, 0.5552, 0.08333, 0.5552, 0.1111, 0.5101, 0.1111, 0.5101, 0.1354, 0.5552, 0.1354, 0.5552, 0.1389, 0.5101, 0.1389, 0.75, 0.5833, 0.875, 0.5833, 0.884, 0.6246, 0.7499, 0.6127, 0.625, 0.1188, 0.625, 0.1168, 0.625, 0.12, 0.625, 0.1213, 0.5901, 0.08333, 0.6266, 0.08326, 0.6253, 0.1153, 0.5901, 0.1139, 0.5901, 0.1333, 0.625, 0.131, 0.625, 0.1332, 0.5901, 0.1361, 0.25, 0.5833, 0.375, 0.5588, 0.375, 0.6111, 0.25, 0.6111, 0.25, 0.6354, 0.375, 0.6354, 0.375, 0.6389, 0.25, 0.6389, 0.6078, 0.5833, 0.6854, 0.5833, 0.6714, 0.6173, 0.6021, 0.6149, 0.5903, 0.6327, 0.6746, 0.6328, 0.6782, 0.6348, 0.5886, 0.6352, 0.75, 0.6356, 0.9099, 0.6326, 0.9101, 0.6353, 0.75, 0.6389, 0.75, 0.6122, 0.8897, 0.611, 0.9082, 0.6143, 0.75, 0.6122, 0.625, 0.6203, 0.625, 0.6183, 0.625, 0.6214, 0.625, 0.6225, 0.75, 0.6389, 0.625, 0.6338, 0.625, 0.6309, 0.75, 0.6389, 0.625, 0.6261, 0.625, 0.6241, 0.625, 0.6241, 0.625, 0.6261, 0.625, 0.6241, 0.625, 0.6222, 0.625, 0.6222, 0.625, 0.6241, 0.75, 0.6122, 0.8775, 0.6111, 0.8708, 0.6111, 0.75, 0.6122, 0.625, 0.1188, 0.625, 0.1168, 0.625, 0.1168, 0.625, 0.1188, 0.75, 0.6389, 0.625, 0.6338, 0.625, 0.6338, 0.75, 0.6389, 0.625, 0.6183, 0.625, 0.6183, 0.625, 0.6183, 0.625, 0.6183, 0.75, 0.6122, 0.8802, 0.6111, 0.8897, 0.611, 0.75, 0.6122, 0.625, 0.1188, 0.625, 0.1168, 0.625, 0.1168, 0.625, 0.1188, 0.6251, 0.1182, 0.6252, 0.116, 0.625, 0.1168, 0.625, 0.1188, 0.7499, 0.6125, 0.8841, 0.6178, 0.8842, 0.611, 0.75, 0.6122, 0.625, 0.6222, 0.625, 0.6241, 0.625, 0.6241, 0.625, 0.6222, 0.6388, 0.6205, 0.637, 0.6185, 0.637, 0.6185, 0.6388, 0.6205, 0.5908, 0.2815, 0.6264, 0.2515, 0.6265, 0.25, 0.5909, 0.2808, 0.75, 0.5, 0.6731, 0.4942, 0.6731, 0.4942, 0.75, 0.5, 0.6152, 0.4787, 0.5654, 0.4451, 0.5759, 0.434, 0.6152, 0.4787, 0.5552, 0.375, 0.5552, 0.3354, 0.5552, 0.3115, 0.5552, 0.375, 0.5909, 0.2808, 0.6265, 0.25, 0.6267, 0.25, 0.5909, 0.2808, 0.75, 0.5, 0.6731, 0.4942, 0.6731, 0.4942, 0.75, 0.5, 0.6152, 0.4787, 0.5759, 0.434, 0.5759, 0.434, 0.6152, 0.4787, 0.5552, 0.375, 0.5552, 0.3115, 0.5552, 0.3115, 0.5552, 0.375, 0.5759, 0.434, 0.5552, 0.375, 0.5552, 0.375, 0.5759, 0.434, 0.8252, 0.5, 0.75, 0.5, 0.75, 0.5, 0.8252, 0.5, 0.5654, 0.4451, 0.5552, 0.375, 0.5552, 0.375, 0.5759, 0.434, 0.8252, 0.5, 0.75, 0.5, 0.75, 0.5, 0.8252, 0.5, 0.8719, 0.6338, 0.75, 0.6389, 0.75, 0.6389, 0.8933, 0.6389, 0.75, 0.6389, 0.75, 0.6389, 0.75, 0.6389, 0.75, 0.6389, 0.625, 0.6183, 0.75, 0.6122, 0.75, 0.6122, 0.625, 0.6183, 0.8903, 0.6389, 0.75, 0.6389, 0.75, 0.6389, 0.8989, 0.6389, 0.637, 0.6185, 0.7499, 0.6125, 0.7499, 0.6125, 0.637, 0.6185, 0.8875, 0.6389, 0.75, 0.6389, 0.75, 0.6389, 0.8818, 0.6389, 0.8989, 0.6389, 0.75, 0.6389, 0.75, 0.6389, 0.9101, 0.6353, 0.625, 0.6183, 0.75, 0.6122, 0.75, 0.6122, 0.625, 0.6214, 0.625, 0.6297, 0.75, 0.6356, 0.75, 0.6389, 0.625, 0.6309, 0.125, 0.6354, 0.25, 0.6354, 0.25, 0.6389, 0.125, 0.6389, 0.1488, 0.5833, 0.25, 0.5833, 0.25, 0.6111, 0.125, 0.6111, 0.6854, 0.5833, 0.75, 0.5833, 0.7499, 0.6127, 0.6714, 0.6173, 0.8252, 0.5, 0.75, 0.5, 0.75, 0.5, 0.8252, 0.5, 0.625, 0.375, 0.6075, 0.375, 0.6075, 0.375, 0.625, 0.375, 0.6799, 0.75, 0.75, 0.75, 0.75, 0.75, 0.6659, 0.764, 0.6538, 0.7762, 0.7019, 0.7631, 0.7019, 0.7631, 0.6538, 0.7762, 0.5552, 0.9423, 0.5552, 0.875, 0.5552, 0.875, 0.5552, 0.9423, 0.5552, 0.9423, 0.5552, 0.875, 0.5552, 0.875, 0.5552, 0.9087, 0.5552, 0.9423, 0.5101, 0.7949, 0.5552, 0.803, 0.5552, 0.875, 0.5101, 0.875, 0.5101, 0.3258, 0.5552, 0.3354, 0.5552, 0.375, 0.5101, 0.375, 0.375, 0.875, 0.375, 0.875, 0.375, 0.875, 0.375, 0.875, 0.1282, 0.6667, 0.25, 0.6667, 0.25, 0.6667, 0.125, 0.6935, 0.125, 0.6935, 0.25, 0.6667, 0.25, 0.75, 0.125, 0.733, 0.375, 0.7766, 0.375, 0.875, 0.375, 0.875, 0.375, 0.7766, 0.1272, 0.6697, 0.25, 0.6667, 0.25, 0.6667, 0.1282, 0.6667, 0.375, 0.5588, 0.25, 0.5833, 0.25, 0.5833, 0.375, 0.5588, 0.172, 0.5, 0.25, 0.5, 0.25, 0.5833, 0.1455, 0.547, 0.375, 0.297, 0.375, 0.375, 0.375, 0.375, 0.375, 0.297, 0.375, 0.5588, 0.25, 0.5833, 0.25, 0.5833, 0.375, 0.5588, 0.375, 0.297, 0.375, 0.375, 0.375, 0.375, 0.375, 0.297, 0.6782, 0.6348, 0.75, 0.6389, 0.75, 0.6667, 0.6799, 0.6667, 0.6731, 0.4942, 0.75, 0.5, 0.75, 0.5833, 0.6854, 0.5833, 0.125, 0.6389, 0.25, 0.6389, 0.25, 0.6667, 0.1261, 0.6727, 0.5759, 0.434, 0.5552, 0.375, 0.5552, 0.375, 0.5742, 0.4323, 0.6799, 0.75, 0.75, 0.75, 0.75, 0.75, 0.6799, 0.75, 0.6799, 0.6667, 0.75, 0.6667, 0.75, 0.75, 0.6799, 0.75, 0.5901, 0.75, 0.6219, 0.7631, 0.6219, 0.7631, 0.5901, 0.75, 0.5726, 0.375, 0.5726, 0.3418, 0.5726, 0.3418, 0.5726, 0.375, 0.6731, 0.4942, 0.6152, 0.4787, 0.6152, 0.4787, 0.6731, 0.4942, 0.5552, 0.3115, 0.5909, 0.2808, 0.5909, 0.2808, 0.5552, 0.3115, 0.6731, 0.4942, 0.6152, 0.4787, 0.6152, 0.4787, 0.6731, 0.4942, 0.5552, 0.3354, 0.5908, 0.2815, 0.5909, 0.2808, 0.5552, 0.3115, 0.5552, 0.6354, 0.5903, 0.6327, 0.5886, 0.6352, 0.5552, 0.6389, 0.5552, 0.5833, 0.6078, 0.5833, 0.6021, 0.6149, 0.5552, 0.6111, 0.5552, 0.1354, 0.5901, 0.1333, 0.5901, 0.1361, 0.5552, 0.1389, 0.5552, 0.08333, 0.5901, 0.08333, 0.5901, 0.1139, 0.5552, 0.1111, 0.5552, 0.3115, 0.5909, 0.2808, 0.5905, 0.2932, 0.5552, 0.3115, 0.6731, 0.4942, 0.6152, 0.4787, 0.6105, 0.474, 0.6681, 0.4892, 0.626, 0.0, 0.5901, 0.0, 0.5901, 0.0, 0.608, 0.0, 0.626, 0.0, 0.626, 0.0, 0.5552, 0.8255, 0.5901, 0.75, 0.5901, 0.75, 0.5726, 0.7878, 0.5552, 0.8255, 0.5901, 0.875, 0.5901, 0.9375, 0.5901, 0.9375, 0.5901, 0.875, 0.626, 0.0, 0.5901, 0.0, 0.5901, 0.0, 0.626, 0.0, 0.5552, 0.8255, 0.5901, 0.75, 0.5901, 0.75, 0.5552, 0.8255, 0.5552, 0.1389, 0.5901, 0.1361, 0.5901, 0.1667, 0.5552, 0.1667, 0.5556, 0.02337, 0.5901, 0.0, 0.5901, 0.08333, 0.5552, 0.08333, 0.5552, 0.6389, 0.5886, 0.6352, 0.5901, 0.6667, 0.5552, 0.6667, 0.5654, 0.4451, 0.6152, 0.4787, 0.6078, 0.5833, 0.5552, 0.5833, 0.5552, 0.6667, 0.5901, 0.6667, 0.5901, 0.75, 0.5552, 0.803, 0.5552, 0.1667, 0.5901, 0.1667, 0.5908, 0.2815, 0.5552, 0.3354, 0.5552, 0.803, 0.5901, 0.75, 0.5901, 0.75, 0.5552, 0.8255, 0.626, -0.00105, 0.5901, 0.0, 0.5901, 0.0, 0.626, 0.0, 0.6799, 0.75, 0.75, 0.75, 0.75, 0.75, 0.6799, 0.75, 0.5568, 0.9579, 0.5552, 0.875, 0.5552, 0.875, 0.5552, 0.9423, 0.5901, 0.0, 0.5556, 0.02337, 0.5558, 0.0, 0.5901, 0.0, 0.5901, 0.75, 0.6799, 0.75, 0.6799, 0.75, 0.5901, 0.75, 0.5552, 0.875, 0.5552, 0.803, 0.5552, 0.8255, 0.5552, 0.875, 0.75, 0.75, 0.843, 0.75, 0.843, 0.75, 0.75, 0.75, 0.42, 0.3066, 0.4651, 0.3162, 0.4651, 0.375, 0.42, 0.375, 0.42, 0.7785, 0.4651, 0.7867, 0.4651, 0.875, 0.42, 0.875, 0.42, 0.1354, 0.4651, 0.1354, 0.4651, 0.1389, 0.42, 0.1389, 0.42, 0.08333, 0.4651, 0.08333, 0.4651, 0.1111, 0.42, 0.1111, 0.42, 0.6354, 0.4651, 0.6354, 0.4651, 0.6389, 0.42, 0.6389, 0.42, 0.5833, 0.4651, 0.5833, 0.4651, 0.6111, 0.42, 0.6111, 0.42, 0.875, 0.4651, 0.875, 0.4654, 0.9825, 0.4144, 0.9955, 0.42, 0.1667, 0.4651, 0.1667, 0.4651, 0.3162, 0.42, 0.3066, 0.42, 0.6667, 0.4651, 0.6667, 0.4651, 0.7867, 0.42, 0.7785, 0.42, 0.375, 0.4651, 0.375, 0.473, 0.4911, 0.424, 0.4954, 0.424, 0.4954, 0.473, 0.4911, 0.4651, 0.5833, 0.42, 0.5833, 0.42, 0.6389, 0.4651, 0.6389, 0.4651, 0.6667, 0.42, 0.6667, 0.4202, 0.02469, 0.4653, 0.02425, 0.4651, 0.08333, 0.42, 0.08333, 0.42, 0.1389, 0.4651, 0.1389, 0.4651, 0.1667, 0.42, 0.1667, 0.4784, 0.319, 0.5101, 0.3258, 0.5101, 0.375, 0.4784, 0.375, 0.4784, 0.7891, 0.5101, 0.7949, 0.5101, 0.875, 0.4784, 0.875, 0.4784, 0.1354, 0.5101, 0.1354, 0.5101, 0.1389, 0.4784, 0.1389, 0.4784, 0.08333, 0.5101, 0.08333, 0.5101, 0.1111, 0.4784, 0.1111, 0.4784, 0.6354, 0.5101, 0.6354, 0.5101, 0.6389, 0.4784, 0.6389, 0.4784, 0.5833, 0.5101, 0.5833, 0.5101, 0.6111, 0.4784, 0.6111, 0.4784, 0.875, 0.5101, 0.875, 0.5127, 0.9705, 0.4793, 0.979, 0.4784, 0.1667, 0.5101, 0.1667, 0.5101, 0.3258, 0.4784, 0.319, 0.4784, 0.6667, 0.5101, 0.6667, 0.5101, 0.7949, 0.4784, 0.7891, 0.4784, 0.375, 0.5101, 0.375, 0.5219, 0.4868, 0.4874, 0.4899, 0.4874, 0.4899, 0.5219, 0.4868, 0.5101, 0.5833, 0.4784, 0.5833, 0.4784, 0.6389, 0.5101, 0.6389, 0.5101, 0.6667, 0.4784, 0.6667, 0.4786, 0.02412, 0.5105, 0.02381, 0.5101, 0.08333, 0.4784, 0.08333, 0.4784, 0.1389, 0.5101, 0.1389, 0.5101, 0.1667, 0.4784, 0.1667, 0.375, 0.1389, 0.42, 0.1389, 0.42, 0.1667, 0.375, 0.2234, 0.375, 0.01702, 0.4202, 0.02469, 0.42, 0.08333, 0.375, 0.05645, 0.375, 0.6389, 0.42, 0.6389, 0.42, 0.6667, 0.375, 0.7177, 0.375, 0.4997, 0.424, 0.4954, 0.42, 0.5833, 0.375, 0.5588, 0.375, 0.375, 0.42, 0.375, 0.424, 0.4954, 0.375, 0.4997, 0.375, 0.7177, 0.42, 0.6667, 0.42, 0.7785, 0.375, 0.7766, 0.375, 0.2234, 0.42, 0.1667, 0.42, 0.3066, 0.375, 0.297, 0.375, 0.875, 0.42, 0.875, 0.4144, 0.9955, 0.3715, 1.004, 0.375, 0.5588, 0.42, 0.5833, 0.42, 0.6111, 0.375, 0.6111, 0.375, 0.6354, 0.42, 0.6354, 0.42, 0.6389, 0.375, 0.6389, 0.375, 0.05645, 0.42, 0.08333, 0.42, 0.1111, 0.375, 0.1111, 0.375, 0.1354, 0.42, 0.1354, 0.42, 0.1389, 0.375, 0.1389, 0.375, 0.7766, 0.42, 0.7785, 0.42, 0.875, 0.375, 0.875, 0.375, 0.297, 0.42, 0.3066, 0.42, 0.375, 0.375, 0.375, 0.6714, 0.6173, 0.7499, 0.6127, 0.7499, 0.6125, 0.637, 0.6185, 0.8505, 0.6286, 0.75, 0.6389, 0.75, 0.6389, 0.8719, 0.6338, 0.75, 0.6389, 0.6782, 0.6348, 0.6516, 0.6343, 0.75, 0.6389, 0.6527, 0.6207, 0.6714, 0.6173, 0.637, 0.6185, 0.6388, 0.6205, 0.7499, 0.6127, 0.884, 0.6246, 0.8841, 0.6178, 0.7499, 0.6125, 0.6253, 0.1175, 0.6253, 0.1153, 0.6252, 0.116, 0.6251, 0.1182, 0.8933, 0.6389, 0.75, 0.6389, 0.75, 0.6389, 0.8875, 0.6389, 0.75, 0.6122, 0.75, 0.6122, 0.75, 0.6122, 0.75, 0.6122, 0.625, 0.1188, 0.625, 0.1168, 0.625, 0.1168, 0.625, 0.1188, 0.75, 0.6122, 0.8842, 0.611, 0.8775, 0.6111, 0.75, 0.6122, 0.625, 0.6203, 0.625, 0.6222, 0.625, 0.6222, 0.625, 0.6203, 0.75, 0.6122, 0.625, 0.6183, 0.625, 0.6183, 0.75, 0.6122, 0.648, 0.6303, 0.6443, 0.6264, 0.6443, 0.6264, 0.648, 0.6303, 0.625, 0.1291, 0.625, 0.125, 0.625, 0.125, 0.625, 0.1291, 0.6251, 0.1287, 0.6252, 0.1242, 0.6251, 0.1246, 0.625, 0.1289, 0.6709, 0.6308, 0.6636, 0.6267, 0.6443, 0.6264, 0.648, 0.6303, 0.375, 0.1181, 0.42, 0.1215, 0.42, 0.125, 0.375, 0.125, 0.375, 0.6181, 0.42, 0.6181, 0.42, 0.625, 0.375, 0.625, 0.4784, 0.6181, 0.5101, 0.6181, 0.5101, 0.625, 0.4784, 0.625, 0.4631, 0.1181, 0.5101, 0.1181, 0.5101, 0.125, 0.4784, 0.125, 0.42, 0.6181, 0.4651, 0.6181, 0.4651, 0.625, 0.42, 0.625, 0.4561, 0.1319, 0.4359, 0.1319, 0.4359, 0.1319, 0.4561, 0.1319, 0.5552, 0.1181, 0.5901, 0.1195, 0.5901, 0.125, 0.5552, 0.125, 0.5552, 0.6181, 0.5987, 0.62, 0.5953, 0.6251, 0.5552, 0.625, 0.125, 0.6181, 0.25, 0.6181, 0.25, 0.625, 0.125, 0.625, 0.625, 0.6237, 0.75, 0.6189, 0.75, 0.6255, 0.625, 0.6261, 0.6443, 0.6264, 0.6407, 0.6225, 0.6407, 0.6225, 0.6443, 0.6264, 0.625, 0.1289, 0.6251, 0.1246, 0.625, 0.125, 0.625, 0.1291, 0.625, 0.1291, 0.625, 0.125, 0.625, 0.125, 0.625, 0.1291, 0.625, 0.6299, 0.625, 0.6261, 0.625, 0.6261, 0.625, 0.6299, 0.625, 0.1291, 0.625, 0.125, 0.625, 0.125, 0.625, 0.1291, 0.625, 0.6319, 0.625, 0.6338, 0.625, 0.6338, 0.625, 0.6319, 0.625, 0.6299, 0.625, 0.6261, 0.625, 0.6261, 0.625, 0.6285, 0.75, 0.6189, 0.9087, 0.6195, 0.9092, 0.6248, 0.75, 0.6255, 0.5987, 0.62, 0.6563, 0.6227, 0.6636, 0.6267, 0.5953, 0.6251, 0.25, 0.6181, 0.375, 0.6181, 0.375, 0.625, 0.25, 0.625, 0.5901, 0.1195, 0.6252, 0.1198, 0.6252, 0.1242, 0.5901, 0.125, 0.625, 0.1291, 0.625, 0.125, 0.625, 0.125, 0.625, 0.1275, 0.5101, 0.1181, 0.5552, 0.1181, 0.5552, 0.125, 0.5101, 0.125, 0.5101, 0.6181, 0.5552, 0.6181, 0.5552, 0.625, 0.5101, 0.625, 0.5101, 0.1146, 0.5552, 0.1146, 0.5552, 0.1181, 0.5101, 0.1181, 0.5901, 0.1167, 0.6253, 0.1175, 0.6252, 0.1198, 0.5901, 0.1195, 0.625, 0.6319, 0.625, 0.6299, 0.625, 0.6285, 0.625, 0.6297, 0.625, 0.6261, 0.625, 0.6299, 0.625, 0.6299, 0.625, 0.6261, 0.625, 0.6338, 0.625, 0.6338, 0.625, 0.6338, 0.625, 0.6338, 0.625, 0.6241, 0.625, 0.6261, 0.625, 0.6261, 0.625, 0.6241, 0.5552, 0.1146, 0.5901, 0.1167, 0.5901, 0.1195, 0.5552, 0.1181, 0.42, 0.1146, 0.4651, 0.1146, 0.4434, 0.1181, 0.42, 0.1215, 0.4784, 0.1146, 0.5101, 0.1146, 0.5101, 0.1181, 0.4631, 0.1181, 0.375, 0.1146, 0.42, 0.1146, 0.42, 0.1215, 0.375, 0.1181, 0.6746, 0.6328, 0.6709, 0.6308, 0.648, 0.6303, 0.6498, 0.6323, 0.75, 0.6389, 0.75, 0.6389, 0.75, 0.6389, 0.75, 0.6389, 0.625, 0.125, 0.625, 0.1209, 0.625, 0.1209, 0.625, 0.125, 0.6252, 0.1242, 0.6252, 0.1198, 0.6251, 0.1203, 0.6251, 0.1246, 0.375, 0.625, 0.42, 0.625, 0.42, 0.6319, 0.375, 0.6319, 0.4784, 0.625, 0.5101, 0.625, 0.5101, 0.6319, 0.4784, 0.6319, 0.42, 0.625, 0.4651, 0.625, 0.4651, 0.6319, 0.42, 0.6319, 0.5552, 0.625, 0.5953, 0.6251, 0.592, 0.6301, 0.5552, 0.6319, 0.125, 0.625, 0.25, 0.625, 0.25, 0.6319, 0.125, 0.6319, 0.625, 0.6261, 0.75, 0.6255, 0.75, 0.6322, 0.625, 0.6285, 0.6251, 0.1246, 0.6251, 0.1203, 0.625, 0.1209, 0.625, 0.125, 0.625, 0.125, 0.625, 0.1209, 0.625, 0.1209, 0.625, 0.125, 0.625, 0.125, 0.625, 0.1209, 0.625, 0.1209, 0.625, 0.125, 0.75, 0.6255, 0.9092, 0.6248, 0.9096, 0.63, 0.75, 0.6322, 0.5953, 0.6251, 0.6636, 0.6267, 0.6709, 0.6308, 0.592, 0.6301, 0.25, 0.625, 0.375, 0.625, 0.375, 0.6319, 0.25, 0.6319, 0.625, 0.125, 0.625, 0.1209, 0.625, 0.1225, 0.625, 0.125, 0.5101, 0.625, 0.5552, 0.625, 0.5552, 0.6319, 0.5101, 0.6319, 0.5101, 0.6146, 0.5552, 0.6146, 0.5552, 0.6181, 0.5101, 0.6181, 0.625, 0.1312, 0.625, 0.1291, 0.625, 0.1275, 0.625, 0.1287, 0.25, 0.6146, 0.375, 0.6146, 0.375, 0.6181, 0.25, 0.6181, 0.6004, 0.6175, 0.6527, 0.6207, 0.6563, 0.6227, 0.5987, 0.62, 0.75, 0.6155, 0.9084, 0.6169, 0.9087, 0.6195, 0.75, 0.6189, 0.625, 0.1312, 0.625, 0.1291, 0.625, 0.1291, 0.625, 0.1312, 0.625, 0.1312, 0.625, 0.1291, 0.625, 0.1291, 0.625, 0.1312, 0.625, 0.1311, 0.625, 0.1289, 0.625, 0.1291, 0.625, 0.1312, 0.625, 0.6225, 0.75, 0.6155, 0.75, 0.6189, 0.625, 0.6237, 0.125, 0.6146, 0.25, 0.6146, 0.25, 0.6181, 0.125, 0.6181, 0.5552, 0.6146, 0.6004, 0.6175, 0.5987, 0.62, 0.5552, 0.6181, 0.42, 0.6146, 0.4651, 0.6146, 0.4651, 0.6181, 0.42, 0.6181, 0.4784, 0.6146, 0.5101, 0.6146, 0.5101, 0.6181, 0.4784, 0.6181, 0.375, 0.6146, 0.42, 0.6146, 0.42, 0.6181, 0.375, 0.6181, 0.625, 0.131, 0.6251, 0.1287, 0.625, 0.1289, 0.625, 0.1311, 0.625, 0.1312, 0.625, 0.1291, 0.625, 0.1291, 0.625, 0.1312, 0.7499, 0.6125, 0.75, 0.6122, 0.75, 0.6122, 0.7499, 0.6125, 0.6636, 0.6267, 0.6563, 0.6227, 0.6407, 0.6225, 0.6443, 0.6264, 0.375, 0.125, 0.42, 0.125, 0.4359, 0.1319, 0.375, 0.1319, 0.4784, 0.125, 0.5101, 0.125, 0.5101, 0.1319, 0.472, 0.1319, 0.4651, 0.125, 0.4561, 0.1319, 0.4561, 0.1319, 0.4651, 0.125, 0.5552, 0.125, 0.5901, 0.125, 0.5901, 0.1305, 0.5552, 0.1319, 0.625, 0.6338, 0.75, 0.6389, 0.75, 0.6389, 0.625, 0.6338, 0.625, 0.6261, 0.625, 0.6222, 0.625, 0.6222, 0.625, 0.6261, 0.6498, 0.6323, 0.648, 0.6303, 0.648, 0.6303, 0.6498, 0.6323, 0.625, 0.6261, 0.625, 0.6222, 0.625, 0.6237, 0.625, 0.6261, 0.5901, 0.125, 0.6252, 0.1242, 0.6251, 0.1287, 0.5901, 0.1305, 0.5101, 0.125, 0.5552, 0.125, 0.5552, 0.1319, 0.5101, 0.1319, 0.75, 0.6122, 0.75, 0.6122, 0.75, 0.6122, 0.75, 0.6122, 0.75, 0.6389, 0.75, 0.6389, 0.75, 0.6389, 0.75, 0.6389, 0.75, 0.6389, 0.6516, 0.6343, 0.6516, 0.6343, 0.75, 0.6389, 0.75, 0.6389, 0.625, 0.6338, 0.625, 0.6338, 0.75, 0.6389, 0.625, 0.6203, 0.625, 0.6183, 0.625, 0.6183, 0.625, 0.6203, 0.6388, 0.6205, 0.637, 0.6185, 0.625, 0.6183, 0.625, 0.6203, 0.75, 0.6389, 0.6516, 0.6343, 0.625, 0.6338, 0.75, 0.6389, 0.637, 0.6185, 0.7499, 0.6125, 0.75, 0.6122, 0.625, 0.6183, 0.625, 0.6183, 0.75, 0.6122, 0.75, 0.6122, 0.625, 0.6183, 0.625, 0.6183, 0.75, 0.6122, 0.75, 0.6122, 0.625, 0.6183, 0.625, 0.6203, 0.625, 0.6183, 0.625, 0.6183, 0.625, 0.6203, 0.75, 0.6389, 0.625, 0.6338, 0.625, 0.6338, 0.75, 0.6389, 0.625, 0.6299, 0.625, 0.6261, 0.625, 0.6261, 0.625, 0.6299, 0.648, 0.6303, 0.6443, 0.6264, 0.625, 0.6261, 0.625, 0.6299, 0.625, 0.6299, 0.625, 0.6261, 0.625, 0.6261, 0.625, 0.6261, 0.625, 0.6299, 0.625, 0.6319, 0.625, 0.6299, 0.625, 0.6299, 0.625, 0.6319, 0.6498, 0.6323, 0.648, 0.6303, 0.625, 0.6299, 0.625, 0.6319, 0.625, 0.6319, 0.625, 0.6299, 0.625, 0.6299, 0.625, 0.6319, 0.625, 0.6261, 0.625, 0.6222, 0.625, 0.6222, 0.625, 0.6241, 0.625, 0.6261, 0.6443, 0.6264, 0.6407, 0.6225, 0.625, 0.6222, 0.625, 0.6261, 0.625, 0.6241, 0.625, 0.6261, 0.625, 0.6261, 0.625, 0.6241, 0.625, 0.6241, 0.625, 0.6222, 0.625, 0.6222, 0.625, 0.6241, 0.625, 0.6222, 0.625, 0.6222, 0.625, 0.6222, 0.625, 0.6222, 0.625, 0.6261, 0.625, 0.6261, 0.625, 0.6261, 0.625, 0.6261, 0.625, 0.6261, 0.625, 0.6241, 0.625, 0.6241, 0.625, 0.6261, 0.625, 0.6241, 0.625, 0.6222, 0.625, 0.6222, 0.625, 0.6241, 0.625, 0.6222, 0.625, 0.6222, 0.625, 0.6222, 0.625, 0.6222, 0.625, 0.6261, 0.625, 0.6241, 0.625, 0.6241, 0.625, 0.6261, 0.625, 0.6261, 0.625, 0.6261, 0.625, 0.6261, 0.625, 0.6261, 0.625, 0.6222, 0.625, 0.6241, 0.625, 0.6241, 0.625, 0.6222, 0.625, 0.6261, 0.625, 0.6241, 0.625, 0.6222, 0.625, 0.6222, 0.625, 0.6261, 0.625, 0.1312, 0.625, 0.1291, 0.625, 0.1291, 0.625, 0.1312, 0.625, 0.125, 0.625, 0.1209, 0.625, 0.1209, 0.625, 0.125, 0.625, 0.6299, 0.625, 0.6319, 0.625, 0.6319, 0.625, 0.6299, 0.625, 0.6299, 0.625, 0.6261, 0.625, 0.6261, 0.625, 0.6299, 0.625, 0.1291, 0.625, 0.125, 0.625, 0.125, 0.625, 0.1291, 0.8818, 0.6389, 0.75, 0.6389, 0.75, 0.6389, 0.8903, 0.6389, 0.625, 0.6183, 0.75, 0.6122, 0.75, 0.6122, 0.625, 0.6183, 0.625, 0.1188, 0.625, 0.1168, 0.625, 0.1168, 0.625, 0.1188, 0.75, 0.6122, 0.8708, 0.6111, 0.8802, 0.6111, 0.75, 0.6122, 0.625, 0.6222, 0.625, 0.6203, 0.625, 0.6203, 0.625, 0.6222, 0.75, 0.6389, 0.625, 0.6338, 0.625, 0.6338, 0.75, 0.6389, 0.625, 0.6183, 0.625, 0.6203, 0.625, 0.6203, 0.625, 0.6183, 0.625, 0.1332, 0.625, 0.1312, 0.625, 0.1312, 0.625, 0.1332, 0.625, 0.6222, 0.625, 0.6203, 0.625, 0.6203, 0.625, 0.6222, 0.6407, 0.6225, 0.6388, 0.6205, 0.625, 0.6203, 0.625, 0.6222, 0.625, 0.6222, 0.625, 0.6203, 0.625, 0.6203, 0.625, 0.6222, 0.625, 0.6222, 0.625, 0.1332, 0.625, 0.1312, 0.625, 0.1312, 0.625, 0.1332, 0.625, 0.1332, 0.625, 0.131, 0.625, 0.1311, 0.625, 0.1332, 0.375, 0.6111, 0.42, 0.6111, 0.42, 0.6146, 0.375, 0.6146, 0.4784, 0.6111, 0.5101, 0.6111, 0.5101, 0.6146, 0.4784, 0.6146, 0.42, 0.6111, 0.4651, 0.6111, 0.4651, 0.6146, 0.42, 0.6146, 0.5552, 0.6111, 0.6021, 0.6149, 0.6004, 0.6175, 0.5552, 0.6146, 0.125, 0.6111, 0.25, 0.6111, 0.25, 0.6146, 0.125, 0.6146, 0.625, 0.6214, 0.75, 0.6122, 0.75, 0.6155, 0.625, 0.6225, 0.625, 0.1332, 0.625, 0.1311, 0.625, 0.1312, 0.625, 0.1332, 0.625, 0.1332, 0.625, 0.1312, 0.625, 0.1312, 0.625, 0.1332, 0.625, 0.1332, 0.625, 0.1312, 0.625, 0.1312, 0.625, 0.1332, 0.75, 0.6122, 0.9082, 0.6143, 0.9084, 0.6169, 0.75, 0.6155, 0.6021, 0.6149, 0.6714, 0.6173, 0.6527, 0.6207, 0.6004, 0.6175, 0.25, 0.6111, 0.375, 0.6111, 0.375, 0.6146, 0.25, 0.6146, 0.625, 0.1332, 0.625, 0.1312, 0.625, 0.1287, 0.625, 0.13, 0.5101, 0.6111, 0.5552, 0.6111, 0.5552, 0.6146, 0.5101, 0.6146, 0.625, 0.6183, 0.625, 0.6203, 0.625, 0.6203, 0.625, 0.6183, 0.6563, 0.6227, 0.6527, 0.6207, 0.6388, 0.6205, 0.6407, 0.6225, 0.375, 0.1319, 0.4359, 0.1319, 0.42, 0.1354, 0.375, 0.1354, 0.472, 0.1319, 0.5101, 0.1319, 0.5101, 0.1354, 0.4784, 0.1354, 0.4359, 0.1319, 0.4561, 0.1319, 0.4651, 0.1354, 0.42, 0.1354, 0.5552, 0.1319, 0.5901, 0.1305, 0.5901, 0.1333, 0.5552, 0.1354, 0.6407, 0.6225, 0.6388, 0.6205, 0.6388, 0.6205, 0.6407, 0.6225, 0.625, 0.6222, 0.625, 0.6222, 0.625, 0.6222, 0.625, 0.6222, 0.625, 0.6222, 0.625, 0.6203, 0.625, 0.6225, 0.625, 0.6237, 0.5901, 0.1305, 0.6251, 0.1287, 0.625, 0.131, 0.5901, 0.1333, 0.5101, 0.1319, 0.5552, 0.1319, 0.5552, 0.1354, 0.5101, 0.1354, 0.625, 0.1209, 0.625, 0.1188, 0.625, 0.1188, 0.625, 0.1209, 0.625, 0.6299, 0.625, 0.6299, 0.625, 0.6299, 0.625, 0.6299, 0.625, 0.6338, 0.625, 0.6319, 0.625, 0.6319, 0.625, 0.6338, 0.6516, 0.6343, 0.6498, 0.6323, 0.625, 0.6319, 0.625, 0.6338, 0.625, 0.6338, 0.625, 0.6319, 0.625, 0.6319, 0.625, 0.6338, 0.6516, 0.6343, 0.6498, 0.6323, 0.6498, 0.6323, 0.6516, 0.6343, 0.6782, 0.6348, 0.6746, 0.6328, 0.6498, 0.6323, 0.6516, 0.6343, 0.375, 0.1111, 0.42, 0.1111, 0.42, 0.1146, 0.375, 0.1146, 0.4784, 0.1111, 0.5101, 0.1111, 0.5101, 0.1146, 0.4784, 0.1146, 0.42, 0.1111, 0.4651, 0.1111, 0.4651, 0.1146, 0.42, 0.1146, 0.5552, 0.1111, 0.5901, 0.1139, 0.5901, 0.1167, 0.5552, 0.1146, 0.625, 0.6319, 0.625, 0.6338, 0.625, 0.6338, 0.625, 0.6319, 0.625, 0.6338, 0.625, 0.6319, 0.625, 0.6297, 0.625, 0.6309, 0.5901, 0.1139, 0.6253, 0.1153, 0.6253, 0.1175, 0.5901, 0.1167, 0.5101, 0.1111, 0.5552, 0.1111, 0.5552, 0.1146, 0.5101, 0.1146, 0.625, 0.6299, 0.625, 0.6319, 0.625, 0.6319, 0.625, 0.6299, 0.625, 0.1209, 0.625, 0.1188, 0.625, 0.1188, 0.625, 0.1209, 0.6252, 0.1198, 0.6253, 0.1175, 0.6251, 0.1182, 0.6251, 0.1203, 0.375, 0.6319, 0.42, 0.6319, 0.42, 0.6354, 0.375, 0.6354, 0.4784, 0.6319, 0.5101, 0.6319, 0.5101, 0.6354, 0.4784, 0.6354, 0.42, 0.6319, 0.4651, 0.6319, 0.4651, 0.6354, 0.42, 0.6354, 0.5552, 0.6319, 0.592, 0.6301, 0.5903, 0.6327, 0.5552, 0.6354, 0.125, 0.6319, 0.25, 0.6319, 0.25, 0.6354, 0.125, 0.6354, 0.625, 0.6285, 0.75, 0.6322, 0.75, 0.6356, 0.625, 0.6297, 0.6251, 0.1203, 0.6251, 0.1182, 0.625, 0.1188, 0.625, 0.1209, 0.625, 0.1209, 0.625, 0.1188, 0.625, 0.1188, 0.625, 0.1209, 0.625, 0.1209, 0.625, 0.1188, 0.625, 0.1188, 0.625, 0.1209, 0.75, 0.6322, 0.9096, 0.63, 0.9099, 0.6326, 0.75, 0.6356, 0.592, 0.6301, 0.6709, 0.6308, 0.6746, 0.6328, 0.5903, 0.6327, 0.25, 0.6319, 0.375, 0.6319, 0.375, 0.6354, 0.25, 0.6354, 0.625, 0.1209, 0.625, 0.1188, 0.625, 0.1213, 0.625, 0.1225, 0.5101, 0.6319, 0.5552, 0.6319, 0.5552, 0.6354, 0.5101, 0.6354, 0.625, 0.6203, 0.625, 0.6183, 0.625, 0.6183, 0.625, 0.6203, 0.625, 0.6203, 0.625, 0.6183, 0.625, 0.6183, 0.625, 0.6203, 0.625, 0.6299, 0.625, 0.6299, 0.625, 0.6299, 0.625, 0.6299, 0.625, 0.6222, 0.625, 0.6203, 0.625, 0.6203, 0.625, 0.6222, 0.625, 0.6203, 0.625, 0.6222, 0.625, 0.6222, 0.625, 0.6203, 0.625, 0.6222, 0.625, 0.6222, 0.625, 0.6222, 0.625, 0.6222, 0.625, 0.6203, 0.625, 0.6183, 0.625, 0.6183, 0.625, 0.6203, 0.625, 0.6183, 0.625, 0.6183, 0.625, 0.6183, 0.625, 0.6183, 0.625, 0.6319, 0.625, 0.6299, 0.625, 0.6299, 0.625, 0.6319, 0.625, 0.6299, 0.625, 0.6319, 0.625, 0.6319, 0.625, 0.6299, 0.625, 0.6338, 0.625, 0.6319, 0.625, 0.6319, 0.625, 0.6338, 0.625, 0.6338, 0.625, 0.6319, 0.625, 0.6319, 0.625, 0.6338, 0.625, 0.6222, 0.625, 0.6203, 0.625, 0.6203, 0.625, 0.6222, 0.625, 0.6203, 0.625, 0.6222, 0.625, 0.6222, 0.625, 0.6203, 0.625, 0.6338, 0.625, 0.6338, 0.625, 0.6338, 0.625, 0.6338, 0.625, 0.6203, 0.625, 0.6203, 0.625, 0.6203, 0.625, 0.6203, 0.625, 0.6338, 0.625, 0.6319, 0.625, 0.6319, 0.625, 0.6338, 0.625, 0.6222, 0.625, 0.6203, 0.625, 0.6203, 0.625, 0.6222, 0.625, 0.6319, 0.625, 0.6299, 0.625, 0.6299, 0.625, 0.6319, 0.625, 0.6222, 0.625, 0.6222, 0.625, 0.6222, 0.625, 0.6222, 0.625, 0.6319, 0.625, 0.6299, 0.625, 0.6299, 0.625, 0.6319, 0.625, 0.6319, 0.625, 0.6299, 0.625, 0.6299, 0.625, 0.6319, 0.625, 0.6299, 0.625, 0.6299, 0.625, 0.6299, 0.625, 0.6299, 0.625, 0.6319, 0.625, 0.6319, 0.625, 0.6319, 0.625, 0.6319, 0.42, 0.1215, 0.4434, 0.1181, 0.4434, 0.1181, 0.42, 0.1215, 0.4359, 0.1319, 0.42, 0.125, 0.42, 0.125, 0.4359, 0.1319, 0.4434, 0.1181, 0.4651, 0.125, 0.4651, 0.125, 0.4434, 0.1181, 0.42, 0.1215, 0.4434, 0.1181, 0.4434, 0.1181, 0.42, 0.1215, 0.4359, 0.1319, 0.42, 0.125, 0.42, 0.125, 0.4359, 0.1319, 0.42, 0.125, 0.42, 0.1215, 0.42, 0.1215, 0.42, 0.125, 0.42, 0.1215, 0.4434, 0.1181, 0.4651, 0.125, 0.42, 0.125, 0.42, 0.125, 0.4651, 0.125, 0.4561, 0.1319, 0.4359, 0.1319, 0.42, 0.125, 0.42, 0.1215, 0.42, 0.1215, 0.42, 0.125, 0.4561, 0.1319, 0.4359, 0.1319, 0.4359, 0.1319, 0.4561, 0.1319, 0.4651, 0.125, 0.4561, 0.1319, 0.4561, 0.1319, 0.4651, 0.125, 0.4434, 0.1181, 0.4651, 0.125, 0.4651, 0.125, 0.4434, 0.1181, 0.1261, 0.6727, 0.25, 0.6667, 0.25, 0.6667, 0.1272, 0.6697, 0.375, 0.7766, 0.375, 0.875, 0.375, 0.875, 0.375, 0.7766, 0.375, 0.875, 0.3715, 1.004, 0.3733, 1.003, 0.375, 0.875, 0.25, 0.6667, 0.375, 0.7177, 0.375, 0.7177, 0.25, 0.6667, 0.375, 0.7177, 0.375, 0.7766, 0.375, 0.7766, 0.375, 0.7177, 0.375, 0.01702, 0.375, 0.05645, 0.375, 0.05645, 0.375, 0.01702, 0.375, 0.5588, 0.25, 0.5833, 0.25, 0.5833, 0.375, 0.5588, 0.375, 0.297, 0.375, 0.375, 0.375, 0.375, 0.375, 0.297, 0.375, 0.2234, 0.375, 0.297, 0.375, 0.297, 0.375, 0.2234, 0.375, 0.375, 0.375, 0.4997, 0.375, 0.4997, 0.375, 0.375, 0.25, 0.5833, 0.1488, 0.5833, 0.1491, 0.5833, 0.25, 0.5833, 0.375, 0.4997, 0.375, 0.5588, 0.375, 0.5588, 0.375, 0.4997, 0.4651, 0.6319, 0.4784, 0.6319, 0.4784, 0.6354, 0.4651, 0.6354, 0.4651, 0.1111, 0.4784, 0.1111, 0.4784, 0.1146, 0.4651, 0.1146, 0.4561, 0.1319, 0.472, 0.1319, 0.4784, 0.1354, 0.4651, 0.1354, 0.4651, 0.6111, 0.4784, 0.6111, 0.4784, 0.6146, 0.4651, 0.6146, 0.4651, 0.125, 0.4784, 0.125, 0.472, 0.1319, 0.4561, 0.1319, 0.4651, 0.6146, 0.4784, 0.6146, 0.4784, 0.6181, 0.4651, 0.6181, 0.4651, 0.625, 0.4784, 0.625, 0.4784, 0.6319, 0.4651, 0.6319, 0.4651, 0.1146, 0.4784, 0.1146, 0.4631, 0.1181, 0.4434, 0.1181, 0.4434, 0.1181, 0.4631, 0.1181, 0.4784, 0.125, 0.4651, 0.125, 0.4651, 0.6181, 0.4784, 0.6181, 0.4784, 0.625, 0.4651, 0.625, 0.4651, 0.1389, 0.4784, 0.1389, 0.4784, 0.1667, 0.4651, 0.1667, 0.4653, 0.02425, 0.4786, 0.02412, 0.4784, 0.08333, 0.4651, 0.08333, 0.4651, 0.6389, 0.4784, 0.6389, 0.4784, 0.6667, 0.4651, 0.6667, 0.473, 0.4911, 0.4874, 0.4899, 0.4784, 0.5833, 0.4651, 0.5833, 0.4651, 0.375, 0.4784, 0.375, 0.4874, 0.4899, 0.473, 0.4911, 0.4651, 0.6667, 0.4784, 0.6667, 0.4784, 0.7891, 0.4651, 0.7867, 0.4651, 0.1667, 0.4784, 0.1667, 0.4784, 0.319, 0.4651, 0.3162, 0.4651, 0.875, 0.4784, 0.875, 0.4793, 0.979, 0.4654, 0.9825, 0.4651, 0.5833, 0.4784, 0.5833, 0.4784, 0.6111, 0.4651, 0.6111, 0.4651, 0.6354, 0.4784, 0.6354, 0.4784, 0.6389, 0.4651, 0.6389, 0.4651, 0.08333, 0.4784, 0.08333, 0.4784, 0.1111, 0.4651, 0.1111, 0.4651, 0.1354, 0.4784, 0.1354, 0.4784, 0.1389, 0.4651, 0.1389, 0.4651, 0.7867, 0.4784, 0.7891, 0.4784, 0.875, 0.4651, 0.875, 0.4651, 0.3162, 0.4784, 0.319, 0.4784, 0.375, 0.4651, 0.375, 0.375, 0.375, 0.375, 0.4997, 0.3615, 0.5132, 0.375, 0.375, 0.375, 0.4997, 0.375, 0.5588, 0.375, 0.5588, 0.3615, 0.5132, 0.375, 0.5588, 0.25, 0.5833, 0.25, 0.5833, 0.375, 0.5588, 0.3615, 0.5132, 0.25, 0.5, 0.25, 0.5, 0.3615, 0.5132, 0.375, 0.5588, 0.3615, 0.5132, 0.3615, 0.5132, 0.375, 0.5588, 0.375, 0.375, 0.375, 0.4997, 0.375, 0.4997, 0.375, 0.375, 0.25, 0.5833, 0.375, 0.5588, 0.375, 0.5588, 0.25, 0.5833, 0.375, 0.4997, 0.375, 0.5588, 0.375, 0.5588, 0.375, 0.4997, 0.375, 0.7177, 0.375, 0.7766, 0.354, 0.7557, 0.3687, 0.7114, 0.25, 0.6667, 0.375, 0.7177, 0.3687, 0.7114, 0.25, 0.6667, 0.375, 0.7766, 0.375, 0.875, 0.375, 0.875, 0.354, 0.7557, 0.25, 0.6667, 0.25, 0.6667, 0.25, 0.6667, 0.25, 0.6667, 0.375, 0.7177, 0.375, 0.7766, 0.375, 0.7766, 0.375, 0.7177, 0.3687, 0.7114, 0.25, 0.6667, 0.25, 0.6667, 0.3687, 0.7114, 0.25, 0.6667, 0.375, 0.7177, 0.375, 0.7177, 0.25, 0.6667, 0.25, 0.75, 0.354, 0.7557, 0.354, 0.7557, 0.25, 0.75, 0.5552, 0.3433, 0.5726, 0.3418, 0.5726, 0.3418, 0.5552, 0.3433, 0.5901, 0.3403, 0.6075, 0.3389, 0.6075, 0.3389, 0.5901, 0.3403, 0.5552, 0.3433, 0.5726, 0.3418, 0.5726, 0.375, 0.5552, 0.375, 0.5552, 0.375, 0.5552, 0.3433, 0.5552, 0.3433, 0.5552, 0.375, 0.5726, 0.3418, 0.5726, 0.375, 0.5726, 0.375, 0.5726, 0.3418, 0.5726, 0.375, 0.5552, 0.375, 0.5552, 0.375, 0.5726, 0.375, 0.5726, 0.3418, 0.5901, 0.3403, 0.5901, 0.375, 0.5726, 0.375, 0.5901, 0.3403, 0.5901, 0.375, 0.5901, 0.375, 0.5901, 0.3403, 0.5726, 0.3418, 0.5901, 0.3403, 0.5901, 0.3403, 0.5726, 0.3418, 0.5901, 0.375, 0.5726, 0.375, 0.5726, 0.375, 0.5901, 0.375, 0.5901, 0.3403, 0.6075, 0.3389, 0.6075, 0.375, 0.5901, 0.375, 0.6075, 0.3389, 0.6075, 0.375, 0.6075, 0.375, 0.6075, 0.3389, 0.6075, 0.375, 0.5901, 0.375, 0.5901, 0.375, 0.6075, 0.375, 0.5901, 0.375, 0.5901, 0.3403, 0.5901, 0.3403, 0.5901, 0.375, 0.6075, 0.3389, 0.625, 0.3374, 0.625, 0.375, 0.6075, 0.375, 0.6075, 0.375, 0.6075, 0.3389, 0.6075, 0.3389, 0.6075, 0.375, 0.6075, 0.3389, 0.625, 0.3374, 0.625, 0.3374, 0.6075, 0.3389, 0.7876, 0.5, 0.75, 0.5, 0.75, 0.5, 0.7876, 0.5, 0.8252, 0.5, 0.75, 0.5, 0.75, 0.5, 0.7876, 0.5, 0.8252, 0.5, 0.6105, 0.474, 0.5742, 0.4323, 0.5722, 0.4293, 0.5876, 0.4386, 0.6012, 0.4418, 0.75, 0.5, 0.6681, 0.4892, 0.75, 0.5, 0.5742, 0.4323, 0.5552, 0.375, 0.5722, 0.4293, 0.6681, 0.4892, 0.6105, 0.474, 0.6012, 0.4418, 0.6147, 0.4449, 0.648, 0.4622, 0.625, 0.2998, 0.6258, 0.2749, 0.6258, 0.2749, 0.625, 0.2998, 0.5552, 0.3115, 0.5905, 0.2932, 0.5901, 0.3057, 0.5726, 0.3086, 0.5552, 0.3115, 0.5905, 0.2932, 0.6258, 0.2749, 0.625, 0.2998, 0.6075, 0.3028, 0.5901, 0.3057, 0.5552, 0.375, 0.5552, 0.3115, 0.5552, 0.3433, 0.5552, 0.375, 0.75, 0.5, 0.75, 0.5, 0.75, 0.5, 0.75, 0.5, 0.8252, 0.5, 0.75, 0.5, 0.75, 0.5, 0.8252, 0.5, 0.75, 0.5, 0.7876, 0.5, 0.7876, 0.5, 0.75, 0.5, 0.625, 0.2998, 0.625, 0.2998, 0.625, 0.3374, 0.5552, 0.8255, 0.5726, 0.7878, 0.5726, 0.7878, 0.5552, 0.8255, 0.5729, 0.0, 0.5558, 0.0, 0.5558, 0.0, 0.5729, 0.0, 0.5901, 0.9375, 0.5901, 1.0, 0.5901, 1.0, 0.5901, 0.9375, 0.5552, 0.875, 0.5552, 0.8503, 0.5552, 0.8503, 0.5552, 0.875, 0.5726, 0.7878, 0.5726, 0.8314, 0.5726, 0.8314, 0.5726, 0.7878, 0.6147, 0.819, 0.6075, 0.875, 0.6075, 0.875, 0.6147, 0.819, 0.5901, 0.9375, 0.5901, 0.875, 0.5901, 0.875, 0.5901, 0.9375, 0.6219, 0.7631, 0.6147, 0.819, 0.6147, 0.819, 0.6219, 0.7631, 0.6147, 0.819, 0.6219, 0.7631, 0.6219, 0.7631, 0.6147, 0.819, 0.6075, 0.9295, 0.6075, 0.984, 0.6075, 0.984, 0.6075, 0.9295, 0.608, 0.0, 0.5901, 0.0, 0.5901, 0.0, 0.608, 0.0, 0.6075, 0.984, 0.6075, 0.9295, 0.6075, 0.9295, 0.6075, 0.984, 0.6075, 0.9295, 0.625, 0.9215, 0.625, 0.968, 0.6075, 0.984, 0.6147, 0.819, 0.6394, 0.8256, 0.625, 0.875, 0.6075, 0.875, 0.6219, 0.7631, 0.6538, 0.7762, 0.6394, 0.8256, 0.6147, 0.819, 0.6075, 0.875, 0.625, 0.875, 0.625, 0.9215, 0.6075, 0.9295, 0.6075, 0.9295, 0.6075, 0.875, 0.6075, 0.875, 0.6075, 0.9295, 0.6219, 0.7631, 0.6538, 0.7762, 0.6538, 0.7762, 0.6219, 0.7631, 0.626, 0.0, 0.608, 0.0, 0.608, 0.0, 0.626, 0.0, 0.7019, 0.7631, 0.75, 0.75, 0.75, 0.75, 0.7019, 0.7631, 0.7965, 0.75, 0.843, 0.75, 0.843, 0.75, 0.7965, 0.75, 0.6075, 0.875, 0.6147, 0.819, 0.6147, 0.819, 0.6075, 0.875, 0.5901, 0.75, 0.5901, 0.8125, 0.5901, 0.8125, 0.5901, 0.75, 0.5726, 0.8314, 0.5726, 0.7878, 0.5726, 0.7878, 0.5726, 0.8314, 0.5901, 0.9375, 0.5901, 0.875, 0.5901, 0.875, 0.5901, 0.9375, 0.5726, 0.7878, 0.5901, 0.75, 0.5901, 0.75, 0.5726, 0.7878, 0.6075, 0.875, 0.6075, 0.9295, 0.6075, 0.9295, 0.6075, 0.875, 0.5901, 0.75, 0.6219, 0.7631, 0.6219, 0.7631, 0.5901, 0.75, 0.5901, 1.0, 0.5901, 0.9375, 0.5901, 0.9375, 0.5901, 1.0, 0.6147, 0.819, 0.6075, 0.875, 0.6075, 0.875, 0.6147, 0.819, 0.5901, 0.8125, 0.5901, 0.75, 0.5901, 0.75, 0.5901, 0.8125, 0.5901, 0.875, 0.5901, 0.8125, 0.5901, 0.8125, 0.5901, 0.875, 0.5901, 0.8125, 0.5901, 0.875, 0.5901, 0.875, 0.5901, 0.8125, 0.5726, 0.8314, 0.5726, 0.7878, 0.5726, 0.7878, 0.5726, 0.8314, 0.5726, 0.9712, 0.5726, 0.9231, 0.5726, 0.9231, 0.5726, 0.9712, 0.5901, 0.0, 0.5729, 0.0, 0.5729, 0.0, 0.5901, 0.0, 0.5901, 0.8125, 0.6147, 0.819, 0.6075, 0.875, 0.5901, 0.875, 0.5901, 0.75, 0.6219, 0.7631, 0.6147, 0.819, 0.5901, 0.8125, 0.5901, 0.9375, 0.6075, 0.9295, 0.6075, 0.984, 0.5901, 1.0, 0.5901, 0.875, 0.6075, 0.875, 0.6075, 0.9295, 0.5901, 0.9375, 0.6219, 0.7631, 0.6147, 0.819, 0.6147, 0.819, 0.6219, 0.7631, 0.5726, 0.9712, 0.5726, 0.9231, 0.5726, 0.9231, 0.5726, 0.9712, 0.5901, 0.8125, 0.5901, 0.875, 0.5901, 0.875, 0.5901, 0.8125, 0.5726, 0.9231, 0.5726, 0.875, 0.5726, 0.875, 0.5726, 0.9231, 0.5901, 0.875, 0.5901, 0.8125, 0.5901, 0.8125, 0.5901, 0.875, 0.6075, 0.9295, 0.6075, 0.984, 0.6075, 0.984, 0.6075, 0.9295, 0.5901, 1.0, 0.5901, 0.9375, 0.5901, 0.9375, 0.5901, 1.0, 0.5901, 0.0, 0.5729, 0.0, 0.5729, 0.0, 0.5901, 0.0, 0.6075, 0.875, 0.6075, 0.9295, 0.6075, 0.9295, 0.6075, 0.875, 0.608, 0.0, 0.5901, 0.0, 0.5901, 0.0, 0.608, 0.0, 0.5901, 0.8125, 0.5901, 0.75, 0.5901, 0.75, 0.5901, 0.8125, 0.5726, 0.875, 0.5726, 0.8314, 0.5726, 0.8314, 0.5726, 0.875, 0.5726, 0.8314, 0.5901, 0.8125, 0.5901, 0.875, 0.5726, 0.875, 0.5726, 0.9231, 0.5901, 0.9375, 0.5901, 1.0, 0.5726, 0.9712, 0.5726, 0.875, 0.5901, 0.875, 0.5901, 0.9375, 0.5726, 0.9231, 0.5726, 0.7878, 0.5901, 0.75, 0.5901, 0.8125, 0.5726, 0.8314, 0.5726, 0.9231, 0.5726, 0.875, 0.5726, 0.875, 0.5726, 0.9231, 0.5901, 0.75, 0.5901, 0.8125, 0.5901, 0.8125, 0.5901, 0.75, 0.5901, 0.9375, 0.5901, 1.0, 0.5901, 1.0, 0.5901, 0.9375, 0.5901, 0.875, 0.5901, 0.9375, 0.5901, 0.9375, 0.5901, 0.875, 0.5726, 0.7878, 0.5901, 0.75, 0.5901, 0.75, 0.5726, 0.7878, 0.5726, 0.875, 0.5726, 0.8314, 0.5726, 0.8314, 0.5726, 0.875, 0.5552, 0.9087, 0.5726, 0.9231, 0.5726, 0.9712, 0.5552, 0.9423, 0.5552, 0.875, 0.5726, 0.875, 0.5726, 0.9231, 0.5552, 0.9087, 0.5552, 0.8503, 0.5726, 0.8314, 0.5726, 0.875, 0.5552, 0.875, 0.5552, 0.8255, 0.5726, 0.7878, 0.5726, 0.8314, 0.5552, 0.8503, 0.5552, 0.9423, 0.5552, 0.9087, 0.5552, 0.9087, 0.5552, 0.9423, 0.5552, 0.8503, 0.5552, 0.8255, 0.5552, 0.8255, 0.5552, 0.8503, 0.5726, 0.9231, 0.5726, 0.9712, 0.5726, 0.9712, 0.5726, 0.9231, 0.5726, 0.8314, 0.5726, 0.875, 0.5726, 0.875, 0.5726, 0.8314, 0.5726, 0.875, 0.5726, 0.9231, 0.5726, 0.9231, 0.5726, 0.875, 0.5552, 0.9087, 0.5552, 0.875, 0.5552, 0.875, 0.5552, 0.9087, 0.6659, 0.764, 0.75, 0.75, 0.75, 0.75, 0.7019, 0.7631, 0.6538, 0.7762, 0.6659, 0.764, 0.75, 0.75, 0.75, 0.75, 0.6659, 0.764, 0.75, 0.75, 0.843, 0.75, 0.843, 0.75, 0.7965, 0.75, 0.75, 0.75, 0.75, 0.75, 0.75, 0.75, 0.75, 0.75, 0.75, 0.75, 0.6538, 0.7762, 0.6659, 0.764, 0.6659, 0.764, 0.6538, 0.7762, 0.7019, 0.7631, 0.6538, 0.7762, 0.6538, 0.7762, 0.7019, 0.7631, 0.75, 0.75, 0.7019, 0.7631, 0.7019, 0.7631, 0.75, 0.75])
me_cube.materials.append(mat_material)
me_cube.use_remesh_preserve_volume = False
me_cube.use_remesh_preserve_attributes = False
me_cube.use_mirror_vertex_groups = False
me_cube.update()

# ---- objects
ob_cube = bpy.data.objects.new('Cube', me_cube)
ob_empty = bpy.data.objects.new('Empty', None)

# ---- transforms, parenting, visibility, modifiers, constraints
ob_cube.location = (0.0, 0.0, 0.0)
ob_cube.lock_rotations_4d = False
ob_cube.empty_display_type = 'ARROWS'
ob_cube.lineart.crease_threshold = 0.0
ob_empty.location = (-1.356, 9.042, -0.02992)
ob_empty.rotation_euler = (1.571, -0.0, 1.571)
ob_empty.scale = (2.231, 2.231, 2.231)
ob_empty.empty_display_type = 'IMAGE'
ob_empty.empty_display_size = 5.0
ob_empty.lineart.crease_threshold = 0.0

# ---- collection membership
col_collection.objects.link(ob_cube)
col_collection.objects.link(ob_empty)

# ---- scene / render settings (as saved in the file)
scene.frame_start = 1; scene.frame_end = 250; scene.frame_set(1)
scene.render.engine = 'BLENDER_EEVEE_NEXT'
scene.cycles.use_denoising = False
scene.cycles.samples = 128
scene.cycles.sampling_pattern = 'TABULATED_SOBOL'
scene.cycles.use_adaptive_sampling = False
scene.cycles.use_light_tree = False
scene.view_settings.view_transform = 'Filmic'
bpy.context.view_layer.update()

# ---- added for rendering (the .blend has no active camera and no usable light): camera, sun
cam_auto = bpy.data.cameras.new('AutoCamera')
cam_auto.lens = 50.0
cam_auto.sensor_width = 36.0
cam_auto.clip_end = 1000.0
ob_auto_camera = bpy.data.objects.new('AutoCamera', cam_auto)
scene.collection.objects.link(ob_auto_camera)
ob_auto_camera.location = (8.11695, -10.3483, 6.69268)
ob_auto_camera.rotation_euler = (1.09748, -7.21219e-08, 0.694738)
scene.camera = ob_auto_camera
light_auto_sun = bpy.data.lights.new('AutoSun', 'SUN')
light_auto_sun.energy = 3.0
light_auto_sun.angle = 0.0523599
ob_auto_sun = bpy.data.objects.new('AutoSun', light_auto_sun)
scene.collection.objects.link(ob_auto_sun)
ob_auto_sun.rotation_euler = (0.872665, 0.174533, 0.523599)
bpy.context.view_layer.update()
